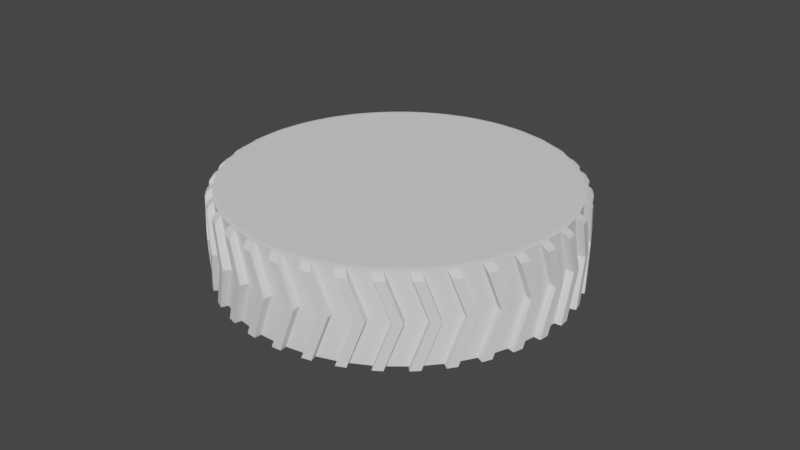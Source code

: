 # Source: Wheel_front_left_Link.blend  (saved by Blender 2.80.75; exported with 4.5.12 LTS)
import bpy
from mathutils import Matrix  # noqa: F401  (used for matrix-valued properties, if any)

bpy.ops.wm.read_factory_settings(use_empty=True)
scene = bpy.context.scene
scene.name = 'Scene'

# ---- collections
col_collection = bpy.data.collections.new('Collection'); scene.collection.children.link(col_collection)

# ---- world
world_world = bpy.data.worlds.new('World'); scene.world = world_world
world_world.use_nodes = True; world_world.node_tree.nodes.clear()
_N = world_world.node_tree.nodes; _L = world_world.node_tree.links
n0 = _N.new('ShaderNodeOutputWorld'); n0.name = 'World Output'; n0.location = (300, 300)
n1 = _N.new('ShaderNodeBackground'); n1.name = 'Background'; n1.location = (10, 300)
n1.inputs[0].default_value = (0.05088, 0.05088, 0.05088, 1.0)
_L.new(n1.outputs[0], n0.inputs[0])
n0.is_active_output = True
world_world.color = (0.05088, 0.05088, 0.05088)
world_world.use_sun_shadow = False
world_world.sun_shadow_jitter_overblur = 0.0

# ---- meshes
me_wheel_front_left_link = bpy.data.meshes.new('Wheel front left Link')
me_wheel_front_left_link.from_pydata([(-0.0648, -0.04847, 0.001273), (-0.06164, -0.04717, 0.001629), (-0.06633, -0.04479, -0.000187), (-0.07057, -0.03131, -0.005212), (-0.07077, -0.03276, -0.004826), (-0.06454, -0.04837, -0.002978), (-0.06328, -0.05216, -0.000187), (-0.05386, -0.06549, -0.005633), (-0.05794, -0.06382, -0.004826), (-0.07042, -0.03245, -0.009116), (-0.06161, -0.04716, -0.002648), (-0.07051, -0.0325, -0.008101), (-0.07066, -0.03257, -0.006539), (-0.0562, -0.06656, -0.01022), (-0.05793, -0.06382, -0.004923), (-0.05648, -0.06668, 0.007616), (-0.05762, -0.0637, 0.008774), (-0.05675, -0.06679, 0.00337), (-0.05762, -0.0637, 0.008681), (-0.06392, -0.04811, 0.01063), (-0.05359, -0.06548, 0.007396), (-0.05387, -0.0656, 0.00315), (-0.06099, -0.0469, 0.01041), (-0.054, -0.06554, 0.003193), (-0.05793, -0.06383, -0.004829), (-0.05794, -0.06383, -0.00483), (-0.05661, -0.06673, -0.005984), (-0.07079, -0.03261, 0.004476), (-0.07067, -0.03149, 0.004078), (-0.07062, -0.03256, 0.00706), (-0.05373, -0.06554, -0.005659), (-0.07037, -0.03083, -0.005308), (-0.0705, -0.03109, -0.005261), (-0.06526, -0.04435, 0.01343), (-0.07045, -0.03263, 0.008778), (-0.07014, -0.03074, 0.00811), (-0.07032, -0.03121, 0.008268), (-0.07026, -0.03099, 0.008195), (-0.05372, -0.06543, 0.007439), (-0.06221, -0.05172, 0.01343), (-0.05762, -0.06369, 0.008778), (-0.05761, -0.0637, 0.008774), (-0.07023, -0.03128, -0.009422), (-0.07018, -0.03073, -0.007999), (-0.06215, -0.05169, -0.0138), (-0.06085, -0.04684, -0.01142), (-0.0639, -0.0481, -0.01236), (-0.0652, -0.04433, -0.0138), (-0.05332, -0.06537, -0.009893), (-0.05346, -0.06532, -0.009867), (-0.07063, -0.03133, 0.004024), (-0.07043, -0.03087, 0.003869), (-0.06349, -0.04793, 0.01487), (-0.06033, -0.04663, 0.01462), (-0.06865, -0.03052, -0.01853), (-0.0689, -0.03199, -0.01828), (-0.06296, -0.04772, -0.0165), (-0.05191, -0.06468, -0.01853), (-0.05607, -0.06305, -0.01828), (-0.07006, -0.03001, 0.003584), (-0.06966, -0.02971, 0.007774), (-0.06996, -0.03068, -0.009536), (-0.06984, -0.02979, -0.005494), (-0.0691, -0.02905, -0.007828), (-0.06955, -0.02977, -0.00971), (-0.06787, -0.0314, -0.02243), (-0.06014, -0.04655, -0.01562), (-0.06852, -0.03169, -0.01994), (-0.05347, -0.06544, -0.0235), (-0.05604, -0.06305, -0.01838), (-0.06938, -0.0292, 0.003341), (-0.06949, -0.02947, 0.007699), (-0.05416, -0.06572, 0.02099), (-0.05512, -0.06266, 0.02211), (-0.05512, -0.06611, 0.01686), (-0.05514, -0.06267, 0.02202), (-0.06112, -0.04696, 0.02392), (-0.05136, -0.06456, 0.02023), (-0.05231, -0.06495, 0.0161), (-0.05827, -0.04578, 0.02315), (-0.05243, -0.0649, 0.01616), (-0.06966, -0.02954, -0.005524), (-0.06898, -0.03186, 0.01793), (-0.06894, -0.0308, 0.01746), (-0.06875, -0.03177, 0.01892), (-0.05606, -0.06306, -0.01829), (-0.05607, -0.06306, -0.01829), (-0.05456, -0.06588, -0.0194), (-0.06839, -0.03164, 0.02044), (-0.06844, -0.03001, 0.01868), (-0.06776, -0.02975, 0.02128), (-0.06928, -0.02914, -0.005554), (-0.06886, -0.02899, -0.009782), (-0.05177, -0.06473, -0.01854), (-0.06911, -0.02907, 0.007581), (-0.06891, -0.03064, 0.01739), (-0.06762, -0.03014, -0.02263), (-0.06844, -0.03003, -0.01856), (-0.06858, -0.0303, -0.01856), (-0.06873, -0.03016, 0.01716), (-0.06202, -0.04301, 0.02664), (-0.06795, -0.0316, 0.02212), (-0.06791, -0.03021, 0.0215), (-0.06787, -0.03, 0.0214), (-0.06913, -0.02891, 0.003252), (-0.05148, -0.0645, 0.02029), (-0.069, -0.02885, -0.005575), (-0.06745, -0.02793, -0.007624), (-0.06843, -0.02935, 0.01677), (-0.06919, -0.02893, 0.0009231), (-0.06915, -0.02892, 0.002401), (-0.06782, -0.02808, 0.0009035), (-0.05398, -0.06554, 0.002402), (-0.06885, -0.02879, 0.007498), (-0.0686, -0.02869, -0.009809), (-0.06846, -0.02863, -0.01065), (-0.05897, -0.05038, 0.02664), (-0.05512, -0.06265, 0.02212), (-0.05512, -0.06266, 0.02211), (-0.0474, -0.06292, 0.004789), (-0.0679, -0.02898, -0.0186), (-0.06736, -0.02961, -0.02265), (-0.06735, -0.02876, 0.02081), (-0.0674, -0.02834, 0.01828), (-0.05255, -0.06494, 0.01537), (-0.06862, -0.0287, 0.009623), (-0.06726, -0.02785, 0.009418), (-0.06779, -0.02854, 0.01636), (-0.05069, -0.06429, -0.02263), (-0.05083, -0.06423, -0.02263), (-0.06769, -0.02831, 0.01538), (-0.06579, -0.02725, 0.01781), (-0.05332, -0.06526, -0.01064), (-0.05695, -0.04523, 0.02718), (-0.04721, -0.06285, -0.007062), (-0.06752, -0.02824, -0.0164), (-0.06706, -0.02805, -0.01848), (-0.06733, -0.02834, -0.01852), (-0.06771, -0.02874, -0.01858), (-0.05885, -0.05033, -0.02699), (-0.05798, -0.04566, -0.02411), (-0.06083, -0.04683, -0.02562), (-0.0619, -0.04296, -0.02699), (-0.0669, -0.02864, -0.0227), (-0.06002, -0.0465, 0.02801), (-0.06486, -0.02992, -0.03124), (-0.0649, -0.03034, -0.03119), (-0.05924, -0.04618, -0.02951), (-0.04791, -0.06303, -0.03087), (-0.05207, -0.06139, -0.03119), (-0.06624, -0.0279, -0.02261), (-0.06756, -0.02826, 0.01621), (2.206e-05, -5.376e-05, -1.228e-06), (-0.06598, -0.02761, -0.02257), (-0.06573, -0.0275, -0.02338), (-0.06719, -0.02852, 0.02069), (-0.06618, -0.02741, -0.01605), (-0.04567, -0.06221, 0.01649), (-0.0421, -0.06074, 0.0277), (-0.06684, -0.02813, 0.02048), (-0.06401, -0.02651, -0.02426), (-0.0666, -0.02786, 0.02034), (-0.06322, -0.02948, -0.03506), (-0.0566, -0.04509, -0.02812), (-0.06363, -0.02965, -0.03415), (-0.06426, -0.02993, -0.03273), (-0.04866, -0.06345, -0.03606), (-0.05203, -0.06139, -0.03127), (-0.04905, -0.0635, 0.02788), (-0.06472, -0.02708, 0.02652), (-0.06344, -0.02627, 0.02595), (-0.0487, -0.06346, 0.02855), (-0.04974, -0.06389, 0.03372), (-0.05052, -0.06076, 0.03478), (-0.05134, -0.06455, 0.02983), (-0.05056, -0.06078, 0.03469), (-0.05624, -0.04494, 0.03648), (-0.0471, -0.0628, 0.03244), (-0.05356, -0.04383, 0.03518), (-0.04881, -0.0634, 0.02863), (-0.06504, -0.03023, 0.03084), (-0.06508, -0.02922, 0.03031), (-0.06405, -0.02984, 0.03321), (-0.05206, -0.0614, -0.03119), (-0.05207, -0.0614, -0.03119), (-0.05038, -0.06416, -0.03223), (-0.05057, -0.06413, -0.02337), (-0.04778, -0.06308, -0.03086), (-0.04121, -0.06037, -0.02977), (-0.04513, -0.06199, -0.0187), (-0.06448, -0.02846, -0.03128), (-0.06506, -0.02907, 0.03023), (-0.06331, -0.02791, 0.03381), (-0.0653, -0.02733, -0.02478), (-0.06492, -0.02859, 0.02993), (-0.06307, -0.0264, -0.03082), (-0.06334, -0.02667, -0.03093), (-0.0634, -0.02673, -0.03096), (-0.06359, -0.02694, -0.03103), (-0.06436, -0.02817, -0.03126), (-0.06443, -0.02835, -0.03127), (-0.0647, -0.02782, 0.02946), (-0.06298, -0.02695, 0.0332), (-0.06335, -0.0297, 0.03478), (-0.06342, -0.02835, 0.03407), (-0.06339, -0.02816, 0.03396), (-0.06413, -0.02703, 0.02888), (-0.06284, -0.02673, 0.03305), (-0.06339, -0.02792, -0.03371), (-0.04721, -0.06274, 0.03252), (-0.06245, -0.0263, -0.03299), (-0.06421, -0.02688, 0.02789), (-0.06291, -0.02808, -0.03514), (-0.05052, -0.06075, 0.03478), (-0.05052, -0.06076, 0.03478), (-0.0567, -0.04082, 0.03904), (-0.05366, -0.04819, 0.03904), (-0.06393, -0.02676, 0.02868), (-0.06254, -0.02636, 0.03277), (-0.06136, -0.02569, -0.03465), (-0.06096, -0.02553, -0.03538), (-0.04619, -0.06232, -0.0347), (-0.0627, -0.02768, -0.03509), (-0.06216, -0.0266, -0.03496), (-0.06161, -0.02598, -0.03475), (-0.0516, -0.04302, 0.0389), (-0.06232, -0.02609, 0.03257), (-0.06097, -0.02526, -0.03213), (-0.04606, -0.06237, -0.03469), (-0.06022, -0.02494, 0.03375), (-0.05349, -0.04811, -0.03936), (-0.05311, -0.04365, -0.03608), (-0.05568, -0.04471, -0.0381), (-0.05653, -0.04075, -0.03936), (-0.0545, -0.04422, 0.0403), (-0.001699, -0.007846, 0.002036), (-0.05845, -0.03129, 0.01649), (-0.06017, -0.032, 0.004789), (-0.002075, -0.008001, -0.0005204), (-0.05999, -0.03193, -0.007062), (-0.0586, -0.02636, -0.0431), (-0.05889, -0.02786, -0.04314), (-0.05349, -0.0438, -0.04164), (-0.042, -0.06059, -0.04227), (-0.04606, -0.05891, -0.04314), (-0.0579, -0.03107, -0.0187), (-0.0436, -0.06125, 0.03954), (-0.06143, -0.02573, 0.03448), (-0.04314, -0.06117, 0.04014), (-0.05874, -0.02461, 0.03954), (-0.0562, -0.02328, 0.04109), (-0.04582, -0.06216, -0.03538), (-0.04187, -0.06064, -0.04224), (-0.05661, -0.02675, -0.04663), (-0.05111, -0.04282, -0.03977), (-0.057, -0.02689, -0.04606), (-0.0419, -0.06065, -0.04753), (-0.04601, -0.0589, -0.04322), (-0.05826, -0.02441, -0.04044), (-0.05711, -0.02366, -0.03958), (-0.05488, -0.02982, 0.0277), (-0.04334, -0.06125, 0.04542), (-0.04396, -0.05805, 0.04639), (-0.04554, -0.06216, 0.0419), (-0.04401, -0.05807, 0.04631), (-0.04941, -0.04212, 0.04793), (-0.04094, -0.06026, 0.04367), (-0.04698, -0.04111, 0.04615), (-0.04324, -0.0611, 0.04023), (-0.05717, -0.02396, -0.04222), (-0.0574, -0.02424, -0.04239), (-0.05775, -0.02464, -0.04263), (-0.0579, -0.02486, -0.04272), (-0.05841, -0.02589, -0.043), (-0.05853, -0.02615, -0.04307), (-0.05398, -0.02945, -0.02977), (-0.05908, -0.02777, 0.04282), (-0.05921, -0.02681, 0.04224), (-0.05855, -0.02756, 0.04366), (-0.04605, -0.05892, -0.04314), (-0.04606, -0.05892, -0.04314), (-0.04421, -0.06161, -0.04408), (-0.05921, -0.02667, 0.04215), (-0.05837, -0.02585, 0.04311), (-0.05912, -0.0262, 0.04179), (-0.05899, -0.02547, 0.04125), (-0.05773, -0.02723, 0.04496), (-0.05691, -0.02527, 0.04531), (-0.05851, -0.02471, 0.04053), (-0.05755, -0.02427, 0.04219), (-0.05611, -0.02495, -0.04645), (-0.05669, -0.02435, 0.04459), (-0.05679, -0.02699, 0.04639), (-0.05698, -0.02569, 0.04561), (-0.05697, -0.0255, 0.04548), (-0.05835, -0.02445, 0.04028), (-0.05486, -0.02301, -0.04567), (-0.05437, -0.02281, -0.04634), (-0.03969, -0.05963, -0.04572), (-0.05509, -0.0233, -0.04582), (-0.05574, -0.02412, -0.04626), (-0.05639, -0.02563, -0.04659), (-0.05634, -0.02546, -0.04658), (-0.04104, -0.06019, 0.04376), (-0.02988, -0.05569, 0.04727), (-0.03678, -0.05854, 0.03806), (-0.04396, -0.05804, 0.04639), (-0.04395, -0.05805, 0.04638), (-0.04948, -0.03783, 0.05025), (-0.04644, -0.0452, 0.05025), (-0.04446, -0.04007, 0.04945), (-0.05658, -0.02414, 0.0444), (-0.05632, -0.02379, 0.04405), (-0.04956, -0.02762, 0.03806), (-0.05248, -0.02175, -0.04649), (-0.03956, -0.05969, -0.04569), (-0.05614, -0.02354, 0.04381), (-0.04835, -0.02712, -0.03993), (-0.00122, -0.007647, -0.002937), (-0.03557, -0.05804, -0.03993), (-0.03636, -0.05826, 0.05), (-0.05242, -0.02201, 0.04891), (-0.05141, -0.0213, 0.04787), (-0.04622, -0.04511, -0.05054), (-0.0464, -0.04087, -0.04695), (-0.0486, -0.04178, -0.04942), (-0.04926, -0.03774, -0.05054), (-0.03581, -0.05814, 0.05051), (-0.04709, -0.04116, 0.05137), (-0.05079, -0.02313, -0.0536), (-0.05106, -0.02462, -0.05378), (-0.04588, -0.04066, -0.05249), (-0.03435, -0.05742, -0.05239), (-0.03823, -0.05567, -0.05378), (-0.03921, -0.05943, -0.04632), (-0.03422, -0.05748, -0.05234), (-0.02839, -0.05507, -0.04888), (-0.05352, -0.02246, -0.0475), (-0.04952, -0.02081, -0.05235), (-0.04973, -0.02106, -0.05256), (-0.05002, -0.02143, -0.05287), (-0.05016, -0.02166, -0.05301), (-0.05061, -0.02267, -0.05344), (-0.05072, -0.02292, -0.05354), (-0.04825, -0.02329, -0.05678), (-0.04384, -0.03981, -0.05021), (-0.04893, -0.02358, -0.05607), (-0.04996, -0.02402, -0.05498), (-0.0334, -0.05714, -0.05755), (-0.03816, -0.05566, -0.05385), (-0.03516, -0.05787, 0.05575), (-0.03563, -0.05461, 0.05659), (-0.03789, -0.059, 0.05269), (-0.03569, -0.05464, 0.05652), (-0.04085, -0.03858, 0.05792), (-0.03308, -0.05701, 0.05357), (-0.03874, -0.03771, 0.05572), (-0.0359, -0.05806, 0.05061), (-0.05152, -0.02163, 0.05002), (-0.04714, -0.01954, -0.05277), (-0.05129, -0.02455, 0.05349), (-0.05152, -0.02365, 0.05289), (-0.04962, -0.02388, 0.05535), (-0.05153, -0.02351, 0.05279), (-0.04877, -0.0219, 0.05543), (-0.05151, -0.02305, 0.05238), (-0.03822, -0.05568, -0.05378), (-0.03822, -0.05568, -0.05379), (-0.03623, -0.05831, -0.05459), (-0.05147, -0.02238, 0.05179), (-0.04867, -0.02104, 0.05463), (-0.04266, -0.02477, 0.04727), (-0.05112, -0.02166, 0.05094), (-0.04859, -0.02084, 0.05441), (-0.051, -0.02141, 0.05065), (-0.0467, -0.01964, -0.05531), (-0.04609, -0.01939, -0.05586), (-0.03152, -0.05626, -0.05535), (-0.04805, -0.02221, -0.05664), (-0.048, -0.02205, -0.05661), (-0.04779, -0.02151, -0.05641), (-0.04748, -0.02073, -0.05611), (-0.04689, -0.01991, -0.05551), (-0.04826, -0.02028, 0.05371), (-0.04592, -0.01904, 0.05401), (-0.0484, -0.02051, 0.054), (-0.04887, -0.02192, -0.05536), (-0.02161, -0.05227, 0.05504), (-0.04117, -0.02415, -0.04888), (-0.04846, -0.02355, 0.05659), (-0.04878, -0.02231, 0.05577), (-0.04879, -0.02212, 0.05563), (-0.04825, -0.02043, -0.05418), (-0.03316, -0.05693, 0.05367), (-0.03563, -0.0546, 0.05659), (-0.03563, -0.05461, 0.05658), (-0.04057, -0.03415, 0.05994), (-0.03753, -0.04152, 0.05994), (-0.03573, -0.03647, 0.05849), (-0.03139, -0.05631, -0.0553), (-0.02755, -0.05462, 0.05893), (-0.04682, -0.01969, 0.05518), (-0.02693, -0.05447, 0.05935), (-0.03727, -0.04141, -0.06018), (-0.03804, -0.03742, -0.05639), (-0.03982, -0.03815, -0.05924), (-0.04031, -0.03404, -0.06018), (-0.04116, -0.01707, -0.05834), (-0.04195, -0.01768, -0.0596), (-0.04269, -0.01798, 0.05894), (-0.03982, -0.01651, 0.05941), (-0.03095, -0.05602, -0.05585), (-0.03801, -0.03741, 0.06087), (-0.02507, -0.0537, -0.06085), (-0.0414, -0.01926, -0.06247), (-0.04163, -0.02073, -0.06279), (-0.04036, -0.02006, -0.06376), (-0.03664, -0.03684, -0.06175), (-0.02518, -0.05364, -0.06091), (-0.0288, -0.05178, -0.06279), (-0.02872, -0.05176, -0.06285), (-0.04037, -0.01702, -0.06088), (-0.04053, -0.01726, -0.06114), (-0.04077, -0.01761, -0.06151), (-0.04089, -0.01783, -0.06169), (-0.04125, -0.0188, -0.06225), (-0.04135, -0.01905, -0.06239), (-0.0001928, -0.007223, 0.004046), (-0.03438, -0.02135, 0.05504), (-0.03839, -0.01922, -0.06521), (-0.035, -0.03616, -0.05912), (-0.02343, -0.05302, -0.06583), (-0.02544, -0.05385, 0.06438), (-0.02579, -0.05055, 0.06507), (-0.02863, -0.05517, 0.06188), (-0.02586, -0.05058, 0.06501), (-0.03082, -0.03444, 0.06616), (-0.02375, -0.05315, 0.06185), (-0.0291, -0.03372, 0.06359), (-0.027, -0.05439, 0.05945), (-0.03266, -0.02064, -0.05635), (-0.01988, -0.05156, -0.05635), (-0.02181, -0.05235, -0.06323), (-0.04191, -0.02067, 0.06253), (-0.04224, -0.01978, 0.0619), (-0.04139, -0.02044, 0.06295), (-0.04227, -0.01965, 0.06179), (-0.04119, -0.01875, 0.06234), (-0.04231, -0.01925, 0.06138), (-0.04237, -0.01859, 0.06072), (-0.02879, -0.05179, -0.06279), (-0.02879, -0.05179, -0.06279), (-0.02669, -0.05437, -0.06344), (-0.04209, -0.01773, 0.05949), (-0.04216, -0.01796, 0.05981), (-0.04073, -0.01732, 0.061), (-0.03711, -0.01568, -0.06327), (-0.03644, -0.0154, -0.06371), (-0.02193, -0.05229, -0.0633), (-0.03727, -0.01594, -0.06352), (-0.03774, -0.01669, -0.06425), (-0.03821, -0.01814, -0.06496), (-0.03817, -0.01798, -0.06491), (-0.038, -0.01747, -0.06465), (-0.04115, -0.02036, 0.06313), (-0.03024, -0.02989, 0.06781), (-0.03863, -0.01948, 0.06507), (-0.03908, -0.0183, 0.06423), (-0.03911, -0.01812, 0.06408), (-0.01222, -0.04839, 0.06114), (-0.03912, -0.01792, 0.06386), (-0.03915, -0.01711, 0.06301), (-0.03912, -0.01694, 0.06279), (-0.03462, -0.01437, -0.06311), (-0.03899, -0.01663, 0.06231), (-0.02381, -0.05307, 0.06195), (-0.0272, -0.03725, 0.06781), (-0.0258, -0.05054, 0.06507), (-0.02579, -0.05055, 0.06506), (-0.0389, -0.01642, 0.06198), (-0.03317, -0.01377, 0.06402), (-0.02569, -0.03232, 0.06575), (-0.01744, -0.05044, 0.06608), (-0.01676, -0.05027, 0.06638), (-0.03379, -0.01431, 0.06541), (-0.0269, -0.03713, -0.06799), (-0.0283, -0.03339, -0.06412), (-0.02959, -0.03393, -0.06726), (-0.02995, -0.02976, -0.06799), (-0.02129, -0.05203, -0.06368), (-0.01469, -0.04941, -0.06751), (-0.02499, -0.01747, 0.06114), (-0.03527, -0.01492, -0.06449), (-0.01479, -0.04935, -0.06759), (-0.02755, -0.03308, 0.06853), (-0.03073, -0.01485, -0.06944), (-0.0309, -0.01629, -0.06989), (-0.02606, -0.03247, -0.06914), (-0.01807, -0.04735, -0.06989), (-0.02998, -0.01273, -0.06756), (-0.0301, -0.01296, -0.06786), (-0.03028, -0.01327, -0.06829), (-0.03036, -0.01348, -0.0685), (-0.03063, -0.01441, -0.06917), (-0.03069, -0.01465, -0.06934), (0.0006384, -0.00688, -0.004568), (-0.02308, -0.01668, -0.0621), (-0.01031, -0.0476, -0.0621), (-0.0111, -0.04793, -0.06924), (-0.02761, -0.01147, -0.06704), (-0.03259, -0.01381, 0.06611), (-0.02732, -0.01465, -0.07165), (-0.02486, -0.03197, -0.06624), (-0.02818, -0.01501, -0.07124), (-0.0295, -0.01557, -0.0706), (-0.01227, -0.04841, -0.0721), (-0.01799, -0.04732, -0.06993), (-0.01449, -0.04933, 0.07106), (-0.01475, -0.04598, 0.07157), (-0.01803, -0.05079, 0.0692), (-0.01482, -0.04602, 0.07153), (-0.01962, -0.02981, 0.07238), (-0.01323, -0.04881, 0.06825), (-0.01833, -0.02928, 0.06953), (-0.01681, -0.05018, 0.06649), (-0.0319, -0.01353, 0.06652), (-0.02836, -0.01206, 0.06837), (-0.02608, -0.01084, 0.06775), (-0.02639, -0.01125, -0.0693), (-0.02565, -0.01094, -0.06959), (-0.0112, -0.04786, -0.06932), (-0.02651, -0.01149, -0.06959), (-0.02684, -0.01218, -0.07042), (-0.02719, -0.01357, -0.0713), (-0.02716, -0.01341, -0.07123), (-0.02704, -0.01294, -0.07092), (-0.03122, -0.01626, 0.06968), (-0.03174, -0.0152, 0.06886), (-0.0318, -0.01491, 0.06852), (-0.02906, -0.01539, 0.07082), (-0.02829, -0.01342, 0.07038), (-0.03199, -0.01414, 0.0676), (-0.02833, -0.01329, 0.07023), (-0.03193, -0.01372, 0.06686), (-0.02842, -0.01228, 0.0688), (-0.02844, -0.01242, 0.06905), (-0.01806, -0.04735, -0.06989), (-0.01806, -0.04736, -0.0699), (-0.01587, -0.0499, -0.07037), (-0.02841, -0.01224, 0.06872), (-0.001985, -0.04416, 0.06538), (-0.02839, -0.01346, -0.07034), (-0.0282, -0.01215, -0.06883), (-0.02758, -0.01492, 0.07157), (-0.02777, -0.0146, 0.07137), (-0.02827, -0.0135, 0.07046), (-0.01327, -0.04872, 0.06835), (-0.01463, -0.02775, 0.07102), (-0.01475, -0.04597, 0.07157), (-0.01474, -0.04598, 0.07156), (-0.01881, -0.02516, 0.07361), (-0.01576, -0.03253, 0.07361), (-0.006337, -0.04585, 0.07122), (-0.005623, -0.04567, 0.0714), (-0.02655, -0.01131, 0.06923), (-0.02023, -0.008423, -0.07006), (-0.02058, -0.008846, -0.07158), (-0.01476, -0.01324, 0.06538), (-0.02148, -0.009219, 0.07123), (-0.01863, -0.007761, 0.07057), (-0.01051, -0.04758, -0.06958), (-0.003399, -0.04475, -0.07212), (-0.01544, -0.0324, -0.07374), (-0.01746, -0.02892, -0.0699), (-0.01823, -0.02923, -0.07323), (-0.01849, -0.02503, -0.07374), (-0.003492, -0.04468, -0.07221), (-0.01273, -0.0124, -0.06597), (4.984e-05, -0.04332, -0.06597), (0.0004179, -0.04317, -0.07315), (-0.01868, -0.008063, -0.07219), (-0.01875, -0.008265, -0.07252), (-0.01885, -0.008552, -0.07299), (-0.0189, -0.008742, -0.07323), (-0.01905, -0.009627, -0.07399), (-0.01911, -0.01005, -0.07431), (-0.01909, -0.00985, -0.07419), (-0.01602, -0.02832, 0.0741), (-0.0192, -0.01146, -0.07487), (-0.01445, -0.02767, -0.07442), (-0.006367, -0.04251, -0.07487), (-0.01539, -0.009715, -0.07592), (-0.01374, -0.02738, -0.07134), (-0.0177, -0.01069, -0.07529), (-0.0002839, -0.04346, -0.07619), (-0.006275, -0.04248, -0.0749), (-0.002636, -0.04443, 0.07558), (-0.002822, -0.04106, 0.0759), (-0.006418, -0.04599, 0.07441), (-0.002905, -0.04109, 0.07587), (-0.007587, -0.02484, 0.07641), (-0.00184, -0.0441, 0.07257), (-0.006779, -0.0245, 0.07335), (-0.005654, -0.04557, 0.0715), (-0.02074, -0.008914, 0.07152), (-0.01486, -0.006487, -0.07323), (-0.01409, -0.006168, -0.0734), (0.0003244, -0.0431, -0.07324), (-0.01493, -0.006708, -0.07355), (-0.01512, -0.007325, -0.07445), (-0.01532, -0.008644, -0.07547), (-0.0153, -0.008496, -0.07539), (-0.01524, -0.008063, -0.07504), (-0.02031, -0.01017, 0.07356), (-0.02062, -0.009521, 0.07276), (-0.02071, -0.009088, 0.07188), (-0.01896, -0.009563, 0.07404), (-0.01898, -0.008338, 0.07246), (-0.02014, -0.01053, 0.07401), (0.00877, -0.03972, 0.06763), (-0.01954, -0.01143, 0.07471), (-0.01863, -0.01107, 0.07499), (-0.006358, -0.04252, -0.07487), (-0.006359, -0.04252, -0.07487), (-0.004101, -0.04504, -0.07515), (-0.01258, -0.005261, -0.07213), (-0.01723, -0.0105, 0.07542), (-0.01654, -0.008589, 0.07472), (-0.01686, -0.007897, 0.07382), (-0.0169, -0.007746, 0.07355), (-0.01693, -0.007514, 0.07305), (-0.01695, -0.00735, 0.07269), (-0.01093, -0.00458, 0.07244), (-0.01565, -0.009992, 0.0759), (-0.01637, -0.008916, 0.0751), (-0.01646, -0.008763, 0.07495), (-0.001871, -0.04401, 0.07267), (0.002041, -0.0063, 0.004972), (-0.004005, -0.008798, 0.06763), (-0.002891, -0.0229, 0.07412), (0.005421, -0.04099, 0.0742), (0.006154, -0.0408, 0.07424), (-0.006615, -0.02012, 0.07718), (-0.002821, -0.04106, 0.07589), (-0.003571, -0.02749, 0.07718), (-0.002823, -0.04105, 0.0759), (-0.01107, -0.00492, 0.07401), (0.003001, -0.005904, -0.004974), (-0.001906, -0.007931, -0.06783), (0.01087, -0.03885, -0.06783), (0.001047, -0.0428, -0.07336), (0.008459, -0.03985, -0.07454), (-0.01276, -0.005616, -0.0737), (-0.005859, -0.02412, -0.07356), (0.008381, -0.03977, -0.07463), (-0.003233, -0.02735, -0.07725), (-0.006082, -0.02422, -0.07698), (-0.006277, -0.01998, -0.07725), (-0.006809, -0.003159, -0.07463), (-0.006825, -0.003338, -0.07498), (-0.006847, -0.003592, -0.07547), (-0.006857, -0.003766, -0.07573), (-0.006877, -0.004598, -0.07656), (-0.006883, -0.004996, -0.07691), (-0.006882, -0.004807, -0.07678), (-0.003763, -0.02326, 0.07742), (-0.004757, -0.002028, -0.07322), (-0.00687, -0.006364, -0.07758), (-0.002168, -0.0226, -0.07744), (0.00596, -0.03742, -0.07758), (-0.009721, -0.004362, 0.07423), (-0.008943, -0.00404, 0.07435), (-0.005029, -0.002423, 0.07479), (-0.003088, -0.001339, 0.07333), (0.005213, -0.01955, 0.07495), (0.00614, -0.0407, 0.07435), (-0.002953, -0.004577, -0.07788), (-0.001961, -0.02251, -0.07428), (-0.00389, -0.004974, -0.07781), (-0.005333, -0.005584, -0.0777), (0.01218, -0.03831, -0.07796), (0.006054, -0.03739, -0.07758), (-0.002885, -0.001537, -0.07493), (-0.002099, -0.001213, -0.07493), (0.01231, -0.03815, -0.07493), (-0.002962, -0.003515, -0.07734), (-0.002962, -0.003374, -0.07725), (-0.002954, -0.002987, -0.07688), (-0.002939, -0.002275, -0.07621), (-0.002899, -0.001735, -0.07527), (0.009766, -0.03931, 0.0778), (0.009616, -0.03592, 0.07792), (0.005854, -0.04092, 0.07736), (0.00953, -0.03595, 0.07791), (0.004908, -0.01967, 0.07811), (0.01007, -0.03918, 0.07468), (0.01972, -0.03519, 0.06783), (0.03054, -0.03072, 0.06597), (-0.00885, -0.004192, 0.07471), (-0.004949, -0.002563, 0.07515), (-0.008607, -0.004594, 0.07565), (-0.004835, -0.002761, 0.07566), (-0.008185, -0.005159, 0.07638), (-0.004748, -0.002894, 0.07592), (-0.00791, -0.005527, 0.07685), (-0.004285, -0.003527, 0.07681), (-0.007239, -0.006348, 0.07747), (-0.00485, -0.005384, 0.07774), (0.005968, -0.03743, -0.07757), (0.005968, -0.03743, -0.07758), (0.008256, -0.03993, -0.07766), (-0.004404, -0.003548, -0.07682), (-0.004732, -0.002452, -0.07518), (0.01238, -0.03823, -0.07483), (0.006948, -0.004273, 0.06783), (-0.003215, -0.004853, 0.07792), (-0.004057, -0.003828, 0.07718), (-0.004168, -0.003686, 0.07703), (0.01005, -0.03908, 0.07479), (0.01748, -0.03601, 0.07492), (0.01821, -0.03582, 0.07483), (0.009166, -0.01792, 0.07498), (0.009616, -0.03592, 0.07791), (0.009009, -0.02229, 0.0784), (0.009615, -0.03591, 0.07792), (-0.003055, -0.001608, 0.07492), (0.005965, -0.01493, 0.0784), (0.003132, 0.001231, -0.07333), (0.003299, 0.001017, -0.07492), (0.01702, -0.05421, -0.0005204), (0.01739, -0.05406, 0.002036), (0.01787, -0.05386, -0.002937), (0.02161, -0.05231, -1.228e-06), (0.009047, -0.003406, -0.06763), (0.02182, -0.03433, -0.06763), (0.0189, -0.05343, 0.004046), (0.01973, -0.05309, -0.004568), (0.002342, 0.0006221, 0.07493), (0.004801, 0.001921, 0.07322), (0.01304, -0.03785, -0.07492), (0.02053, -0.03486, -0.07469), (0.02113, -0.05251, 0.004972), (0.006152, -0.01916, -0.07498), (0.02046, -0.03478, -0.07479), (0.02209, -0.05211, -0.004974), (0.005273, 0.001833, -0.07479), (0.006482, -0.01902, -0.0784), (0.009353, -0.02215, -0.07841), (0.006309, -0.01478, -0.07841), (0.005315, 0.001677, -0.07515), (0.005374, 0.001457, -0.07567), (0.005406, 0.001301, -0.07593), (0.005524, 0.0005261, -0.07681), (0.005576, 0.0001514, -0.07718), (0.005554, 0.0003309, -0.07703), (0.004403, -0.005324, 0.004565), (0.0235, -0.05154, 0.004565), (0.008836, -0.01805, 0.07839), (0.01098, 0.004473, -0.07244), (0.03322, 0.01366, -0.06402), (0.02612, 0.01073, -0.06776), (0.01868, 0.007654, -0.07058), (0.05145, 0.02119, -0.04787), (0.04597, 0.01893, -0.05401), (0.03986, 0.01641, -0.05942), (0.06348, 0.02617, -0.02596), (0.06027, 0.02484, -0.03375), (0.05624, 0.02317, -0.04109), (0.06786, 0.02797, -0.0009058), (0.0673, 0.02774, -0.009421), (0.06584, 0.02714, -0.01781), (0.06405, 0.0264, 0.02425), (0.06622, 0.0273, 0.01605), (0.0675, 0.02782, 0.007621), (0.05253, 0.02164, 0.04649), (0.05716, 0.02355, 0.03958), (0.06102, 0.02515, 0.03213), (0.03466, 0.01426, 0.06311), (0.0412, 0.01696, 0.05833), (0.04718, 0.01943, 0.05277), (0.01263, 0.005153, 0.07213), (0.02028, 0.008316, 0.07006), (0.02766, 0.01136, 0.06704), (0.02433, -0.05119, -0.004048), (0.02583, -0.05057, -0.002038), (0.02621, -0.05041, 0.000518), (0.02535, -0.05077, 0.002935), (0.005703, -0.001169, -0.07792), (0.01041, -0.0174, -0.07811), (0.01853, -0.03222, -0.07792), (0.0198, 0.001038, -0.06538), (0.005234, -0.004981, -0.004048), (0.0377, 0.008433, 0.05635), (0.02812, 0.004476, 0.0621), (0.01777, 0.0001972, 0.06597), (0.04621, 0.01195, 0.04888), (0.006261, -0.004556, 0.002935), (0.01728, -0.01456, 0.07427), (0.003128, 0.0009469, 0.07493), (0.01821, -0.03571, 0.07493), (0.009186, 0.00345, -0.07436), (0.009965, 0.003771, -0.07423), (0.01011, -0.01753, -0.07495), (0.02438, -0.03316, -0.07435), (0.009608, 0.0006125, -0.07747), (0.009504, 0.001668, -0.07685), (0.009439, 0.002122, -0.07638), (0.009339, 0.002821, -0.07565), (0.009228, 0.003277, -0.07471), (0.02474, -0.03312, -0.07736), (0.03003, 0.005265, -0.06114), (0.0477, 0.01256, -0.04727), (0.006741, -0.004358, -0.002038), (0.03943, 0.009146, -0.05504), (0.007235, -0.0003914, -0.07774), (0.01863, -0.0322, -0.07791), (0.0524, -0.02169, 0.06323), (0.04528, -0.02463, 0.06751), (0.07015, -0.01436, 0.04569), (0.06481, -0.01656, 0.05234), (0.04169, -0.02612, 0.06924), (0.03399, -0.0293, 0.07212), (0.05566, -0.02035, 0.06085), (0.06198, -0.01773, 0.0553), (0.02213, -0.0342, 0.07453), (0.01841, -0.03574, 0.07795), (0.03017, -0.03088, 0.07315), (0.0409, -0.02645, 0.0621), (0.003278, 0.0008173, 0.07527), (0.005082, 0.001603, 0.07518), (0.003687, 0.0004631, 0.07621), (0.02234, -0.03411, 0.07766), (0.02219, -0.03072, 0.07757), (0.0221, -0.03076, 0.07758), (0.01749, -0.01448, 0.07744), (0.0042, -3.134e-05, 0.07688), (0.005624, 0.0005948, 0.07682), (0.004479, -0.0003002, 0.07725), (0.004579, -0.0003995, 0.07734), (0.05339, 0.01492, 0.03993), (0.007117, -0.004203, 0.000518), (0.06295, 0.01886, 0.0187), (0.05903, 0.01724, 0.02977), (0.005322, -0.001158, 0.07788), (0.006266, -0.0007776, 0.0778), (0.0546, 0.01541, -0.03807), (0.06349, 0.01909, -0.0165), (0.05992, 0.01761, -0.0277), (0.01854, -0.03223, -0.07792), (0.01854, -0.03223, -0.07792), (0.02083, -0.03474, -0.0778), (0.06521, 0.0198, -0.004791), (0.06503, 0.01972, 0.00706), (0.00719, 0.002452, 0.07497), (0.007052, 0.002568, 0.07462), (0.007515, 0.002172, 0.07572), (0.007386, 0.002288, 0.07547), (0.008117, 0.001597, 0.07656), (0.007719, -0.0001916, 0.07769), (0.02444, -0.03325, -0.07425), (0.01855, -0.009726, 0.07724), (0.009358, 0.0003414, 0.07757), (0.008402, 0.001319, 0.07691), (0.008268, 0.001452, 0.07677), (0.03258, -0.02988, -0.06538), (0.03621, -0.02838, -0.0714), (0.03243, -0.02994, -0.07257), (0.02213, -0.03409, 0.07463), (0.02947, -0.03106, 0.07336), (0.02118, -0.01295, 0.07356), (0.02219, -0.03072, 0.07757), (0.0216, -0.01709, 0.07724), (0.02219, -0.03071, 0.07757), (0.013, 0.005025, 0.07369), (0.02509, -0.03287, -0.0742), (0.01821, -0.01418, -0.07413), (0.03239, -0.02985, -0.07268), (0.01132, 0.00433, -0.07402), (0.0172, 0.00676, -0.07269), (0.01908, -0.01382, -0.07743), (0.02193, -0.01695, -0.07718), (0.01889, -0.009586, -0.07718), (0.0173, 0.006628, -0.07305), (0.01744, 0.006442, -0.07356), (0.01751, 0.006303, -0.07382), (0.01778, 0.005588, -0.07472), (0.01789, 0.005239, -0.0751), (0.01784, 0.005408, -0.07495), (0.0214, -0.01286, 0.07698), (0.01434, 0.005578, 0.0734), (0.01511, 0.005896, 0.07322), (0.01892, 0.007473, 0.07219), (0.01814, 0.00397, -0.0759), (0.0229, -0.01224, -0.07641), (0.03097, -0.02708, -0.0759), (0.03019, -0.03076, 0.07324), (0.02905, -0.009699, 0.07134), (0.02098, 0.008323, -0.07152), (0.02172, 0.008628, -0.07123), (0.0221, -0.01257, -0.07336), (0.03617, -0.02829, -0.07151), (0.02191, 0.005697, -0.07471), (0.02169, 0.006757, -0.07401), (0.02156, 0.007133, -0.07356), (0.02133, 0.007811, -0.07276), (0.02108, 0.008176, -0.07188), (0.03701, -0.02805, -0.07441), (0.03088, -0.03059, 0.07619), (0.01531, 0.005788, 0.07355), (0.01912, 0.00738, 0.07252), (0.01588, 0.005486, 0.07445), (0.01939, 0.007248, 0.07299), (0.02101, 0.005314, -0.07499), (0.01962, 0.004726, -0.07543), (0.03106, -0.02706, -0.07587), (0.01649, 0.005044, 0.07504), (0.01956, 0.007148, 0.07322), (0.03469, -0.02901, 0.07515), (0.03452, -0.02563, 0.07487), (0.03443, -0.02567, 0.07489), (0.02977, -0.009405, 0.07442), (0.01684, 0.004784, 0.07539), (0.02029, 0.006627, 0.07399), (0.01695, 0.00469, 0.07547), (0.01776, 0.00398, 0.07592), (0.02009, 0.004919, 0.07529), (0.03098, -0.02709, -0.0759), (0.03098, -0.02709, -0.0759), (0.03323, -0.02961, -0.07558), (0.01933, 0.007489, -0.07246), (0.02018, 0.00661, -0.07405), (0.04281, -0.02566, -0.06114), (0.02679, 0.01072, -0.06923), (0.03401, -0.02918, 0.0722), (0.04103, -0.02628, 0.06958), (0.03278, -0.008161, 0.0699), (0.03451, -0.02563, 0.07487), (0.0338, -0.01205, 0.07374), (0.03451, -0.02562, 0.07487), (0.02082, 0.008256, 0.07158), (0.03076, -0.004682, 0.07374), (0.02168, 0.005434, 0.07487), (0.02063, 0.006371, 0.0743), (0.02047, 0.006495, 0.07418), (0.02589, 0.01035, 0.06959), (0.03685, -0.02801, -0.07122), (0.04382, -0.02524, -0.06825), (0.02995, -0.009331, -0.07102), (0.04379, -0.02514, -0.06835), (0.0286, 0.01147, -0.06838), (0.03133, -0.008757, -0.0741), (0.03413, -0.01192, -0.07361), (0.03108, -0.004548, -0.07361), (0.02876, 0.01138, -0.06873), (0.0288, 0.01136, -0.06881), (0.02891, 0.01128, -0.06906), (0.02945, 0.01059, -0.07024), (0.02951, 0.01046, -0.07038), (0.02997, 0.009259, -0.07137), (0.02955, 0.01039, -0.07046), (0.03355, -0.007843, 0.07323), (0.03006, 0.008897, -0.07157), (0.03145, 0.009611, -0.07082), (0.03494, -0.007269, -0.07239), (0.0429, -0.02216, -0.07157), (0.04298, -0.02213, -0.07153), (0.05048, -0.02249, 0.05635), (0.04172, -0.026, 0.06932), (0.04018, -0.005103, 0.06623), (0.02663, 0.01066, 0.0693), (0.03214, 0.01293, -0.06652), (0.03284, 0.01322, -0.06611), (0.03365, -0.0078, -0.06953), (0.04733, -0.02368, -0.06649), (0.03305, 0.01189, -0.06852), (0.03264, 0.01256, -0.06761), (0.0323, 0.01282, -0.06686), (0.03359, 0.01052, -0.06968), (0.03321, 0.01163, -0.06886), (0.04862, -0.02325, -0.0692), (0.04287, -0.02563, 0.0721), (0.02689, 0.01057, 0.06959), (0.02855, 0.0113, 0.06883), (0.02761, 0.01032, 0.07042), (0.02829, 0.009919, 0.07092), (0.02961, 0.0105, 0.07033), (0.0522, -0.02177, -0.05504), (0.04646, -0.02415, 0.07037), (0.04622, -0.02079, 0.06989), (0.04614, -0.02083, 0.06993), (0.04137, -0.004609, 0.06914), (0.03047, 0.01207, 0.06786), (0.03022, 0.01214, 0.06756), (0.02871, 0.009671, 0.07123), (0.02884, 0.009581, 0.0713), (0.02969, 0.00891, 0.07165), (0.03055, 0.009257, 0.07123), (0.03102, 0.01188, 0.0685), (0.03081, 0.01197, 0.06829), (0.04508, -0.02472, -0.07106), (0.04736, -0.02378, -0.06638), (0.06047, -0.01836, -0.04727), (0.0429, -0.02217, -0.07157), (0.0429, -0.02217, -0.07157), (0.03187, 0.01141, 0.06917), (0.03189, 0.009793, 0.07059), (0.04531, -0.02451, 0.06758), (0.0518, -0.02183, 0.06368), (0.04361, -0.003683, 0.06412), (0.04622, -0.0208, 0.06989), (0.04526, -0.007314, 0.06799), (0.04622, -0.02078, 0.06989), (0.03552, 0.01433, 0.06448), (0.04222, 5.348e-05, 0.06799), (0.03339, 0.01027, 0.06989), (0.03225, 0.01117, 0.06944), (0.03208, 0.01129, 0.06934), (0.04796, -0.02342, -0.06608), (0.05434, -0.02089, -0.06185), (0.041, -0.004761, -0.06575), (0.05433, -0.02079, -0.06195), (0.03404, 0.01372, -0.06541), (0.03915, 0.01583, -0.06199), (0.04287, -0.003992, -0.06853), (0.04556, -0.007191, -0.06781), (0.04252, 0.0001763, -0.06781), (0.03936, 0.01574, -0.06231), (0.03967, 0.01561, -0.06279), (0.03981, 0.01552, -0.06301), (0.04036, 0.01492, -0.06387), (0.04059, 0.01462, -0.06423), (0.0405, 0.01477, -0.06408), (0.03668, 0.01481, 0.06371), (0.03735, 0.01509, 0.06326), (0.04061, 0.01643, 0.06088), (0.05898, -0.01897, 0.04888), (0.04491, -0.00315, 0.06725), (0.04111, 0.01346, -0.06507), (0.04352, 0.01462, -0.06314), (0.04614, -0.00264, -0.06616), (0.05394, -0.01759, -0.06507), (0.05402, -0.01757, -0.06501), (0.05244, -0.02157, 0.06329), (0.05031, -0.0009153, 0.05912), (0.04233, 0.01714, -0.05949), (0.04293, 0.01739, -0.05894), (0.04441, -0.003353, -0.06359), (0.05751, -0.01947, -0.05946), (0.04254, 0.01704, -0.05981), (0.04313, 0.01673, -0.06072), (0.04428, 0.01494, -0.06254), (0.04389, 0.0158, -0.0619), (0.04382, 0.01592, -0.06179), (0.04356, 0.01623, -0.06138), (0.05922, -0.01887, -0.06189), (0.05402, -0.02102, 0.06582), (0.03765, 0.01502, 0.06351), (0.0409, 0.01638, 0.06114), (0.03851, 0.01481, 0.06424), (0.04131, 0.0163, 0.06151), (0.03925, 0.01445, 0.06464), (0.04155, 0.01623, 0.06169), (0.04375, 0.01473, -0.06295), (0.03973, 0.01421, 0.06491), (0.04249, 0.0158, 0.06225), (0.05728, -0.01968, 0.06344), (0.05695, -0.01636, 0.06279), (0.05688, -0.01639, 0.06284), (0.05196, -0.0002362, 0.06175), (0.03987, 0.01412, 0.06496), (0.04076, 0.01348, 0.0652), (0.04275, 0.01428, 0.06375), (0.05604, -0.02019, -0.06439), (0.06737, -0.01551, -0.03807), (0.05752, -0.01958, -0.05935), (0.06641, -0.01591, -0.05052), (0.05395, -0.0176, -0.06506), (0.05395, -0.0176, -0.06507), (0.04108, 0.01648, -0.061), (0.04241, 0.01579, -0.06234), (0.04706, 0.0191, -0.05518), (0.0557, -0.02022, 0.06091), (0.06147, -0.01784, 0.05585), (0.05336, 0.0003429, 0.05639), (0.05695, -0.01636, 0.06279), (0.05563, -0.003032, 0.06018), (0.05695, -0.01635, 0.06279), (0.0422, 0.01709, 0.0596), (0.05258, 0.004335, 0.06018), (0.04412, 0.0147, 0.06279), (0.04292, 0.01558, 0.06247), (0.04273, 0.01569, 0.06239), (0.04634, 0.0188, 0.05585), (0.05806, -0.01924, -0.05894), (0.06367, -0.01704, -0.05358), (0.05105, -0.0006109, -0.05849), (0.06368, -0.01693, -0.05367), (0.0485, 0.01969, -0.05371), (0.05333, 0.0003309, -0.06087), (0.05589, -0.002923, -0.05994), (0.05285, 0.004444, -0.05994), (0.04876, 0.01963, -0.054), (0.04913, 0.01954, -0.05441), (0.04932, 0.01945, -0.05463), (0.05001, 0.0189, -0.05543), (0.0503, 0.01863, -0.05577), (0.05018, 0.01877, -0.05563), (0.06617, -0.01601, 0.03993), (0.05513, 0.001076, 0.05923), (0.06204, -0.0176, 0.05535), (0.05915, 0.002737, 0.05021), (0.04694, 0.01905, 0.05531), (0.05124, 0.02082, -0.05066), (0.05176, 0.02104, -0.05002), (0.05406, 0.0006331, -0.05572), (0.06641, -0.0158, -0.05061), (0.05617, 0.001505, -0.05793), (0.05366, 0.01881, -0.05349), (0.05318, 0.01961, -0.05289), (0.0531, 0.01972, -0.05279), (0.05276, 0.02003, -0.05238), (0.05225, 0.02048, -0.05179), (0.0515, 0.02074, -0.05095), (0.06849, -0.01505, -0.05269), (0.064, -0.0169, 0.05755), (0.05095, 0.01753, -0.05659), (0.06378, -0.01353, -0.05659), (0.04727, 0.01899, 0.05551), (0.0486, 0.01958, 0.05418), (0.04826, 0.01883, 0.05611), (0.05009, 0.02018, 0.05256), (0.04976, 0.02021, 0.05234), (0.04904, 0.01849, 0.0564), (0.05009, 0.01897, 0.05536), (0.06575, -0.01618, -0.05575), (0.04957, 0.01826, 0.0566), (0.06378, -0.01354, -0.05658), (0.06379, -0.01354, -0.05659), (0.05082, 0.02006, 0.05301), (0.05056, 0.02013, 0.05287), (0.05201, 0.01811, -0.05535), (0.06385, -0.01351, -0.05652), (0.06682, -0.01573, 0.05459), (0.06638, -0.01247, 0.05378), (0.06631, -0.01249, 0.05385), (0.06119, 0.00358, 0.05249), (0.04972, 0.01818, 0.05664), (0.05062, 0.01756, 0.05678), (0.0513, 0.01783, 0.05607), (0.05185, 0.01966, 0.05344), (0.06486, -0.01644, 0.05239), (0.06973, -0.01443, 0.04631), (0.06171, 0.003795, 0.04695), (0.06637, -0.01247, 0.05378), (0.06458, 0.0006668, 0.05054), (0.06638, -0.01246, 0.05378), (0.05377, 0.02187, 0.0475), (0.05235, 0.01825, 0.05498), (0.0718, -0.01368, 0.02977), (0.08237, -0.009312, 0.01854), (0.07665, -0.01167, 0.03469), (0.07246, -0.0134, 0.04224), (0.06687, -0.01561, -0.05), (0.07153, -0.01379, -0.04367), (0.06154, 0.008034, 0.05054), (0.05354, 0.0186, 0.05378), (0.0523, 0.01946, 0.0536), (0.05211, 0.01956, 0.05354), (0.05639, 0.02295, -0.04381), (0.05267, 0.02141, -0.04891), (0.05978, 0.002995, -0.04945), (0.07155, -0.01367, -0.04376), (0.07269, -0.01331, -0.0277), (0.07374, -0.01288, -0.04015), (0.06241, 0.00408, -0.05137), (0.0648, 0.0007579, -0.05026), (0.06176, 0.008125, -0.05026), (0.05669, 0.0229, -0.04406), (0.05712, 0.02284, -0.04441), (0.05735, 0.02276, -0.0446), (0.05815, 0.02227, -0.04531), (0.0585, 0.02202, -0.04562), (0.05836, 0.02215, -0.04549), (0.05462, 0.02222, 0.04634), (0.0551, 0.02242, 0.04567), (0.05741, 0.02337, 0.04222), (0.06392, 0.004706, 0.04941), (0.07021, -0.01423, 0.04572), (0.06643, 0.005743, 0.03977), (0.05859, 0.02386, -0.04028), (0.05898, 0.02402, -0.03955), (0.0623, 0.004036, -0.04615), (0.07376, -0.01276, -0.04023), (0.06473, 0.005041, -0.04793), (0.06145, 0.02203, -0.04282), (0.06087, 0.0228, -0.04224), (0.06077, 0.0229, -0.04215), (0.06037, 0.02317, -0.04179), (0.05977, 0.02359, -0.04125), (0.05889, 0.02379, -0.04053), (0.07613, -0.01189, -0.0419), (0.0748, -0.01244, 0.04408), (0.07249, -0.01339, 0.04753), (0.05547, 0.02238, 0.04582), (0.05777, 0.02335, 0.04238), (0.0565, 0.02226, 0.04626), (0.0583, 0.02331, 0.04262), (0.05928, 0.02097, -0.04639), (0.06012, 0.02146, -0.04496), (0.07211, -0.01009, -0.04639), (0.07216, -0.01008, -0.04631), (0.05735, 0.02193, 0.04645), (0.05856, 0.02326, 0.04272), (0.0579, 0.02342, -0.04219), (0.06168, 0.02514, -0.03448), (0.07393, -0.0128, -0.04543), (0.07211, -0.0101, -0.04639), (0.07211, -0.0101, -0.04639), (0.07572, -0.01206, 0.0187), (0.08391, -0.008673, 0.00989), (0.05788, 0.02173, 0.04657), (0.05936, 0.02118, 0.04606), (0.05992, 0.02279, 0.04307), (0.05964, 0.02289, 0.043), (0.05959, 0.02289, -0.04311), (0.06093, 0.02181, -0.04366), (0.05803, 0.02164, 0.04659), (0.0585, 0.02382, 0.04044), (0.07252, -0.01327, 0.04227), (0.07633, -0.0117, 0.03538), (0.07421, -0.00923, 0.04314), (0.07416, -0.009251, 0.04322), (0.06881, 0.006725, 0.04163), (0.05898, 0.02101, 0.04663), (0.06843, 0.006569, 0.03608), (0.07421, -0.009231, 0.04314), (0.07185, 0.00367, 0.03936), (0.07421, -0.009219, 0.04314), (0.07627, -0.01183, -0.0165), (0.07769, -0.01124, -0.03244), (0.06881, 0.01104, 0.03936), (0.06138, 0.02184, 0.04314), (0.06012, 0.02269, 0.0431), (0.0612, 0.02494, 0.03538), (0.07411, -0.01261, -0.03954), (0.06692, 0.005946, -0.0389), (0.07772, -0.01112, -0.03252), (0.06256, 0.0255, -0.03257), (0.06982, 0.007143, -0.0403), (0.07202, 0.003741, -0.03904), (0.06898, 0.01111, -0.03904), (0.0629, 0.02547, -0.03277), (0.06338, 0.02542, -0.03305), (0.06364, 0.02536, -0.03321), (0.06455, 0.02491, -0.03381), (0.06494, 0.02468, -0.03408), (0.06478, 0.0248, -0.03396), (0.0778, -0.0112, 0.00706), (0.08446, -0.008448, -0.003152), (0.08432, -0.008504, 0.005657), (0.07099, 0.007629, 0.03809), (0.07799, -0.01112, -0.004791), (0.0829, -0.009091, -0.0161), (0.07929, -0.01058, -0.02856), (0.08195, -0.009485, -0.02023), (0.0628, 0.02545, 0.03299), (0.06369, 0.02582, 0.03093), (0.06332, 0.02581, 0.03082), (0.0616, 0.0251, 0.03465), (0.07671, -0.01154, 0.0347), (0.07192, 0.008011, 0.02812), (0.06417, 0.02617, -0.02869), (0.06446, 0.02629, -0.02789), (0.06887, 0.006753, -0.03519), (0.07933, -0.01046, -0.02863), (0.07156, 0.007861, -0.03648), (0.06741, 0.02449, -0.03084), (0.06672, 0.02523, -0.03031), (0.06661, 0.02533, -0.03023), (0.06617, 0.02557, -0.02993), (0.06547, 0.02596, -0.02946), (0.06451, 0.02611, -0.02889), (0.08193, -0.009491, -0.02983), (0.07837, -0.01096, 0.03086), (0.07925, -0.0106, 0.03606), (0.08128, -0.009759, 0.02263), (0.06198, 0.02508, 0.03475), (0.06281, 0.02503, 0.03496), (0.08033, -0.01015, -0.03372), (0.07867, -0.007387, -0.03478), (0.07868, -0.007386, -0.03478), (0.07867, -0.007377, -0.03478), (0.06395, 0.02465, 0.03509), (0.06461, 0.02496, 0.03371), (0.08418, -0.008562, -0.007398), (0.06547, 0.02547, 0.03126), (0.06406, 0.0258, 0.03103), (0.06378, 0.02582, 0.03095), (0.06584, 0.02368, -0.03478), (0.07843, -0.01083, 0.03087), (0.08097, -0.009888, 0.03223), (0.08108, -0.009734, 0.02336), (0.0733, 0.00858, 0.02411), (0.08022, -0.006748, 0.03118), (0.08022, -0.006746, 0.03119), (0.07722, 0.005887, 0.02699), (0.08022, -0.006736, 0.03118), (0.06555, 0.02674, 0.02478), (0.06438, 0.02451, 0.03513), (0.06684, 0.02727, -0.02034), (0.06496, 0.02649, -0.02652), (0.06559, 0.02374, 0.03506), (0.066, 0.0239, 0.03414), (0.06644, 0.02407, -0.03321), (0.07871, -0.007371, -0.03469), (0.08019, -0.006762, 0.03127), (0.07456, 0.009102, 0.02951), (0.07956, -0.01036, -0.02788), (0.06565, 0.02539, 0.03127), (0.06598, 0.02691, 0.02338), (0.06623, 0.02702, 0.02257), (0.0673, 0.02746, 0.01848), (0.07226, 0.008154, -0.02718), (0.08199, -0.009359, -0.02029), (0.07534, 0.009425, -0.02801), (0.07733, 0.005935, -0.02664), (0.07429, 0.0133, -0.02664), (0.06721, 0.02725, -0.02049), (0.06773, 0.02722, -0.02069), (0.06801, 0.02716, -0.02081), (0.069, 0.02675, -0.02128), (0.06943, 0.02653, -0.0215), (0.06926, 0.02665, -0.0214), (0.06664, 0.02415, 0.03273), (0.06577, 0.02535, 0.03128), (0.06707, 0.02458, 0.03124), (0.06739, 0.02432, 0.03118), (0.07615, 0.009758, 0.02561), (0.07417, 0.01325, 0.02699), (0.06775, 0.02749, -0.01828), (0.06887, 0.02811, -0.009626), (0.06793, 0.02772, -0.01538), (0.0678, 0.02767, -0.01622), (0.08134, -0.009626, 0.02263), (0.07546, 0.009472, 0.01562), (0.07359, 0.008702, -0.02315), (0.08295, -0.008964, -0.01616), (0.06817, 0.02762, -0.01636), (0.06919, 0.02751, -0.01678), (0.07644, 0.009879, -0.02392), (0.07135, 0.02612, -0.01793), (0.07057, 0.02684, -0.01746), (0.07044, 0.02693, -0.01739), (0.06998, 0.02714, -0.01716), (0.08571, -0.007931, -0.01686), (0.08407, -0.00861, 0.02349), (0.06662, 0.02699, 0.02261), (0.06769, 0.02745, 0.01852), (0.06776, 0.02765, 0.01639), (0.0676, 0.02693, 0.02269), (0.06825, 0.02744, 0.01858), (0.08475, -0.008325, -0.02099), (0.08327, -0.005487, -0.02211), (0.08328, -0.005485, -0.02211), (0.08327, -0.005476, -0.02212), (0.08242, -0.00918, 0.01853), (0.08515, -0.008163, 0.0194), (0.08383, -0.008598, 0.01064), (0.07617, 0.009767, 0.01141), (0.08422, -0.005095, 0.01828), (0.08422, -0.005094, 0.01828), (0.08051, 0.00725, 0.0138), (0.08422, -0.005084, 0.01828), (0.06862, 0.02657, 0.02265), (0.06855, 0.02739, 0.01859), (0.06909, 0.0282, -0.0075), (0.06945, 0.0282, 0.007825), (0.06964, 0.02825, 0.005551), (0.06925, 0.02826, 0.005572), (0.06871, 0.02804, 0.01064), (0.06884, 0.0281, 0.009806), (0.06966, 0.02705, -0.01868), (0.08306, -0.008916, -0.01538), (0.07828, 0.01064, 0.01649), (0.07024, 0.02566, 0.02243), (0.06918, 0.02638, 0.02263), (0.07564, 0.009551, -0.01463), (0.08423, -0.008433, -0.007442), (0.0694, 0.02833, -0.002403), (0.06937, 0.02832, -0.003254), (0.06943, 0.02834, -0.0009255), (0.07881, 0.01086, -0.01487), (0.08057, 0.007274, -0.01343), (0.07753, 0.01464, -0.01343), (0.06948, 0.02819, -0.007583), (0.07002, 0.02817, -0.007701), (0.07032, 0.02812, -0.007776), (0.07138, 0.02774, -0.008113), (0.07184, 0.02753, -0.008271), (0.07165, 0.02764, -0.008198), (0.06968, 0.02703, 0.01856), (0.07044, 0.02558, -0.02212), (0.07078, 0.02586, -0.02045), (0.0833, -0.005477, -0.02202), (0.07112, 0.02602, -0.01892), (0.0709, 0.02591, 0.01994), (0.07922, 0.01103, 0.01236), (0.07747, 0.01462, 0.0138), (0.07017, 0.02684, 0.01853), (0.06996, 0.02694, 0.01855), (0.08397, -0.008541, 0.009865), (0.07693, 0.01008, 0.002645), (0.08679, -0.007484, 0.01022), (0.0763, 0.009823, -0.01041), (0.08451, -0.008318, -0.003196), (0.07923, 0.01103, -0.01063), (0.07316, 0.02687, -0.004478), (0.07229, 0.02758, -0.004081), (0.07215, 0.02766, -0.004027), (0.07168, 0.02785, -0.003872), (0.07081, 0.0282, -0.003586), (0.06976, 0.02828, -0.003343), (0.08734, -0.007255, -0.003373), (0.06924, 0.02807, 0.009779), (0.0842, -0.005103, 0.01837), (0.08707, -0.00737, -0.007619), (0.08577, -0.004455, -0.008777), (0.08577, -0.004453, -0.008777), (0.08577, -0.004444, -0.008781), (0.08438, -0.008372, 0.005631), (0.0872, -0.007315, 0.005982), (0.0845, -0.008323, -0.002404), (0.07028, 0.028, 0.009707), (0.07696, 0.01009, -0.001631), (0.08609, -0.004323, 0.004827), (0.08609, -0.004321, 0.004827), (0.08164, 0.007717, 0.0001845), (0.08609, -0.004312, 0.004823), (0.07985, 0.01129, 0.002975), (0.07279, 0.02671, 0.009113), (0.07183, 0.02742, 0.00942), (0.07122, 0.02765, 0.009533), (0.0705, 0.0282, 0.005492), (0.0702, 0.02824, 0.005522), (0.0714, 0.02777, 0.007996), (0.08011, 0.0114, -0.001275), (0.0786, 0.01508, 0.0001845), (0.07161, 0.02783, 0.005305), (0.07209, 0.02763, 0.00521), (0.07189, 0.02774, 0.005259), (0.07139, 0.02597, 0.01828), (0.073, 0.02678, -0.007062), (0.07289, 0.02675, 0.008099), (0.07304, 0.0268, 0.006537), (0.07294, 0.02661, -0.008781), (0.07326, 0.02674, 0.004823), (0.08578, -0.004451, -0.008684), (0.08608, -0.004325, 0.00492)], [], [(0, 1, 2), (3, 4, 2), (1, 3, 2), (5, 6, 2), (4, 5, 2), (6, 0, 2), (1, 0, 6), (7, 1, 6), (8, 7, 6), (5, 8, 6), (9, 10, 5), (11, 9, 5), (4, 12, 5), (12, 11, 5), (13, 14, 5), (14, 8, 5), (10, 13, 5), (15, 16, 17), (16, 18, 17), (18, 19, 17), (20, 15, 17), (21, 20, 17), (19, 22, 17), (22, 23, 17), (23, 21, 17), (3, 12, 4), (24, 7, 8), (14, 24, 8), (7, 24, 25), (26, 7, 25), (13, 26, 25), (14, 13, 25), (24, 14, 25), (22, 19, 27), (28, 22, 27), (19, 29, 27), (29, 28, 27), (30, 7, 26), (13, 30, 26), (31, 11, 12), (32, 31, 12), (3, 32, 12), (33, 34, 29), (19, 33, 29), (35, 28, 29), (34, 36, 29), (36, 37, 29), (37, 35, 29), (38, 16, 15), (20, 38, 15), (39, 19, 18), (40, 39, 18), (16, 41, 18), (41, 40, 18), (42, 9, 11), (43, 42, 11), (31, 43, 11), (38, 41, 16), (33, 36, 34), (38, 39, 40), (41, 38, 40), (42, 10, 9), (39, 33, 19), (44, 45, 46), (45, 47, 46), (47, 44, 46), (48, 30, 13), (10, 49, 13), (49, 48, 13), (50, 22, 28), (35, 50, 28), (51, 22, 50), (35, 51, 50), (52, 53, 33), (53, 36, 33), (39, 52, 33), (53, 52, 39), (38, 53, 39), (54, 55, 47), (45, 54, 47), (56, 44, 47), (55, 56, 47), (57, 45, 44), (58, 57, 44), (56, 58, 44), (1, 32, 3), (1, 31, 32), (53, 37, 36), (59, 22, 51), (60, 59, 51), (35, 60, 51), (61, 10, 42), (43, 61, 42), (1, 62, 31), (62, 43, 31), (53, 35, 37), (62, 63, 43), (63, 64, 43), (64, 61, 43), (53, 60, 35), (65, 66, 56), (55, 67, 56), (67, 65, 56), (68, 69, 56), (69, 58, 56), (66, 68, 56), (64, 10, 61), (70, 22, 59), (71, 70, 59), (60, 71, 59), (72, 73, 74), (73, 75, 74), (75, 76, 74), (77, 72, 74), (78, 77, 74), (76, 79, 74), (79, 80, 74), (80, 78, 74), (1, 81, 62), (81, 63, 62), (79, 76, 82), (83, 79, 82), (76, 84, 82), (84, 83, 82), (54, 67, 55), (85, 57, 58), (69, 85, 58), (57, 85, 86), (87, 57, 86), (68, 87, 86), (69, 68, 86), (85, 69, 86), (53, 71, 60), (76, 88, 84), (89, 83, 84), (90, 89, 84), (88, 90, 84), (1, 91, 81), (91, 63, 81), (92, 10, 64), (63, 92, 64), (93, 57, 87), (68, 93, 87), (53, 94, 71), (94, 70, 71), (95, 79, 83), (89, 95, 83), (96, 65, 67), (97, 96, 67), (54, 98, 67), (98, 97, 67), (99, 79, 95), (89, 99, 95), (100, 101, 88), (76, 100, 88), (101, 102, 88), (103, 90, 88), (102, 103, 88), (104, 22, 70), (94, 104, 70), (105, 73, 72), (77, 105, 72), (1, 106, 91), (107, 63, 91), (106, 107, 91), (45, 98, 54), (108, 79, 99), (89, 108, 99), (106, 1, 109), (1, 110, 109), (111, 106, 109), (110, 111, 109), (112, 110, 1), (7, 112, 1), (53, 113, 94), (113, 104, 94), (107, 114, 63), (114, 92, 63), (114, 115, 10), (115, 49, 10), (92, 114, 10), (22, 104, 110), (23, 22, 110), (112, 23, 110), (104, 111, 110), (45, 97, 98), (112, 21, 23), (113, 111, 104), (7, 30, 112), (30, 21, 112), (116, 76, 75), (117, 116, 75), (73, 118, 75), (118, 117, 75), (105, 118, 73), (100, 102, 101), (105, 116, 117), (118, 105, 117), (119, 20, 21), (30, 119, 21), (111, 107, 106), (45, 120, 97), (121, 96, 97), (120, 121, 97), (90, 122, 89), (122, 123, 89), (123, 108, 89), (96, 66, 65), (48, 119, 30), (124, 53, 38), (20, 124, 38), (53, 125, 113), (125, 126, 113), (126, 111, 113), (78, 124, 20), (119, 78, 20), (127, 79, 108), (123, 127, 108), (116, 100, 76), (128, 93, 68), (66, 129, 68), (129, 128, 68), (53, 130, 125), (131, 126, 125), (130, 131, 125), (107, 115, 114), (115, 132, 49), (132, 48, 49), (100, 133, 102), (133, 103, 102), (132, 93, 48), (134, 119, 48), (93, 134, 48), (135, 45, 115), (45, 132, 115), (107, 135, 115), (45, 57, 132), (57, 93, 132), (133, 90, 103), (135, 136, 45), (136, 137, 45), (137, 138, 45), (138, 120, 45), (139, 140, 141), (140, 142, 141), (142, 139, 141), (121, 66, 96), (133, 122, 90), (143, 121, 120), (138, 143, 120), (144, 133, 100), (116, 144, 100), (133, 144, 116), (105, 133, 116), (145, 146, 142), (140, 145, 142), (147, 139, 142), (146, 147, 142), (148, 140, 139), (149, 148, 139), (147, 149, 139), (143, 66, 121), (124, 130, 53), (150, 143, 138), (137, 150, 138), (151, 79, 127), (123, 151, 127), (126, 152, 111), (152, 107, 111), (79, 151, 130), (80, 79, 130), (124, 80, 130), (151, 131, 130), (78, 80, 124), (153, 154, 66), (154, 129, 66), (143, 150, 66), (150, 153, 66), (123, 131, 151), (133, 155, 122), (155, 123, 122), (156, 136, 135), (107, 156, 135), (119, 157, 78), (157, 158, 78), (158, 77, 78), (155, 159, 123), (159, 131, 123), (153, 150, 137), (136, 153, 137), (152, 156, 107), (133, 159, 155), (131, 152, 126), (160, 153, 136), (156, 160, 136), (128, 134, 93), (133, 161, 159), (161, 131, 159), (162, 163, 147), (164, 162, 147), (146, 165, 147), (165, 164, 147), (166, 167, 147), (167, 149, 147), (163, 166, 147), (168, 133, 105), (77, 168, 105), (133, 169, 161), (170, 131, 161), (169, 170, 161), (171, 168, 77), (158, 171, 77), (172, 173, 174), (173, 175, 174), (175, 176, 174), (177, 172, 174), (171, 177, 174), (176, 178, 174), (178, 179, 174), (179, 171, 174), (178, 176, 180), (181, 178, 180), (176, 182, 180), (182, 181, 180), (152, 160, 156), (145, 165, 146), (183, 148, 149), (167, 183, 149), (148, 183, 184), (185, 148, 184), (166, 185, 184), (167, 166, 184), (183, 167, 184), (160, 154, 153), (154, 186, 129), (186, 128, 129), (186, 187, 128), (187, 188, 128), (188, 189, 128), (189, 134, 128), (140, 190, 145), (190, 165, 145), (191, 178, 181), (182, 192, 181), (192, 191, 181), (193, 140, 154), (140, 186, 154), (160, 193, 154), (194, 178, 191), (192, 194, 191), (140, 148, 186), (148, 187, 186), (170, 152, 131), (187, 148, 185), (166, 187, 185), (193, 195, 140), (195, 196, 140), (196, 197, 140), (197, 198, 140), (198, 199, 140), (199, 200, 140), (200, 190, 140), (201, 178, 194), (202, 201, 194), (192, 202, 194), (190, 200, 165), (200, 164, 165), (160, 195, 193), (176, 203, 182), (203, 204, 182), (204, 205, 182), (205, 192, 182), (206, 178, 201), (207, 206, 201), (202, 207, 201), (199, 208, 200), (208, 164, 200), (209, 173, 172), (177, 209, 172), (198, 210, 199), (210, 208, 199), (133, 211, 169), (211, 170, 169), (212, 162, 164), (208, 212, 164), (213, 176, 175), (173, 214, 175), (214, 213, 175), (168, 211, 133), (209, 214, 173), (215, 204, 203), (176, 215, 203), (209, 216, 213), (214, 209, 213), (216, 176, 213), (212, 163, 162), (178, 217, 211), (179, 178, 211), (168, 179, 211), (217, 170, 211), (217, 178, 206), (218, 217, 206), (207, 218, 206), (171, 179, 168), (219, 220, 163), (220, 221, 163), (222, 223, 163), (223, 224, 163), (224, 219, 163), (212, 222, 163), (221, 166, 163), (215, 225, 204), (225, 205, 204), (225, 192, 205), (226, 170, 217), (218, 226, 217), (227, 195, 160), (152, 227, 160), (210, 223, 208), (223, 222, 208), (222, 212, 208), (158, 177, 171), (228, 187, 166), (221, 228, 166), (225, 202, 192), (216, 215, 176), (197, 210, 198), (196, 210, 197), (227, 210, 196), (195, 227, 196), (226, 229, 170), (229, 152, 170), (230, 231, 232), (231, 233, 232), (233, 230, 232), (225, 207, 202), (225, 218, 207), (228, 188, 187), (234, 225, 215), (216, 234, 215), (225, 234, 216), (209, 225, 216), (225, 226, 218), (235, 236, 237), (238, 235, 237), (239, 238, 237), (236, 157, 237), (157, 119, 237), (119, 239, 237), (134, 239, 119), (240, 241, 233), (231, 240, 233), (242, 230, 233), (241, 242, 233), (243, 231, 230), (244, 243, 230), (242, 244, 230), (227, 219, 210), (219, 224, 210), (224, 223, 210), (245, 238, 239), (134, 245, 239), (189, 245, 134), (246, 225, 209), (177, 246, 209), (225, 247, 226), (247, 229, 226), (248, 246, 177), (158, 248, 177), (225, 249, 247), (250, 229, 247), (249, 250, 247), (227, 220, 219), (220, 251, 221), (251, 228, 221), (251, 252, 228), (252, 188, 228), (253, 254, 242), (241, 255, 242), (255, 253, 242), (256, 257, 242), (257, 244, 242), (254, 256, 242), (258, 231, 220), (231, 251, 220), (227, 258, 220), (231, 243, 251), (243, 252, 251), (259, 258, 227), (152, 259, 227), (235, 260, 236), (260, 158, 236), (158, 157, 236), (261, 262, 263), (262, 264, 263), (264, 265, 263), (266, 261, 263), (248, 266, 263), (265, 267, 263), (267, 268, 263), (268, 248, 263), (258, 269, 231), (269, 270, 231), (270, 271, 231), (271, 272, 231), (272, 273, 231), (274, 240, 231), (273, 274, 231), (275, 238, 245), (189, 275, 245), (188, 275, 189), (267, 265, 276), (277, 267, 276), (265, 278, 276), (278, 277, 276), (250, 152, 229), (240, 255, 241), (279, 243, 244), (257, 279, 244), (243, 279, 280), (281, 243, 280), (256, 281, 280), (257, 256, 280), (279, 257, 280), (282, 267, 277), (283, 282, 277), (278, 283, 277), (284, 267, 282), (283, 284, 282), (285, 267, 284), (283, 285, 284), (265, 286, 278), (287, 283, 278), (286, 287, 278), (252, 243, 281), (256, 252, 281), (288, 267, 285), (283, 289, 285), (289, 288, 285), (274, 255, 240), (246, 249, 225), (290, 255, 274), (273, 290, 274), (272, 290, 273), (287, 291, 283), (291, 289, 283), (265, 292, 286), (292, 293, 286), (294, 287, 286), (293, 294, 286), (267, 295, 249), (268, 267, 249), (246, 268, 249), (295, 250, 249), (248, 268, 246), (296, 297, 254), (297, 298, 254), (299, 296, 254), (300, 299, 254), (253, 301, 254), (301, 302, 254), (302, 290, 254), (290, 300, 254), (298, 256, 254), (295, 267, 288), (289, 295, 288), (303, 262, 261), (266, 303, 261), (289, 250, 295), (304, 266, 248), (305, 304, 248), (158, 305, 248), (259, 269, 258), (271, 300, 272), (300, 290, 272), (290, 302, 255), (302, 301, 255), (301, 253, 255), (306, 265, 264), (262, 307, 264), (307, 306, 264), (303, 307, 262), (308, 293, 292), (265, 308, 292), (303, 309, 306), (307, 303, 306), (309, 265, 306), (270, 299, 271), (299, 300, 271), (308, 310, 293), (310, 294, 293), (291, 311, 289), (311, 312, 289), (312, 250, 289), (310, 287, 294), (269, 296, 270), (296, 299, 270), (310, 291, 287), (235, 313, 260), (313, 305, 260), (305, 158, 260), (259, 314, 269), (314, 296, 269), (315, 252, 256), (298, 315, 256), (315, 188, 252), (152, 314, 259), (309, 308, 265), (310, 311, 291), (310, 312, 311), (310, 316, 312), (316, 250, 312), (317, 318, 275), (318, 238, 275), (188, 317, 275), (319, 317, 188), (315, 319, 188), (320, 310, 303), (310, 309, 303), (266, 320, 303), (310, 321, 316), (322, 250, 316), (321, 322, 316), (323, 324, 325), (324, 326, 325), (326, 323, 325), (327, 320, 266), (304, 327, 266), (322, 152, 250), (328, 310, 308), (309, 328, 308), (310, 328, 309), (329, 330, 326), (324, 329, 326), (331, 323, 326), (330, 331, 326), (332, 324, 323), (333, 332, 323), (331, 333, 323), (314, 297, 296), (297, 334, 298), (334, 315, 298), (334, 335, 315), (335, 336, 315), (336, 319, 315), (337, 324, 297), (324, 334, 297), (314, 337, 297), (324, 332, 334), (332, 335, 334), (337, 338, 324), (338, 339, 324), (339, 340, 324), (340, 341, 324), (341, 342, 324), (343, 329, 324), (342, 343, 324), (314, 338, 337), (344, 345, 331), (346, 344, 331), (330, 347, 331), (347, 346, 331), (348, 349, 331), (349, 333, 331), (345, 348, 331), (350, 351, 352), (351, 353, 352), (353, 354, 352), (355, 350, 352), (327, 355, 352), (354, 356, 352), (356, 357, 352), (357, 327, 352), (310, 358, 321), (358, 322, 321), (359, 338, 314), (152, 359, 314), (356, 354, 360), (361, 356, 360), (354, 362, 360), (362, 361, 360), (363, 356, 361), (362, 364, 361), (364, 363, 361), (365, 356, 363), (364, 365, 363), (329, 347, 330), (366, 332, 333), (349, 366, 333), (332, 366, 367), (368, 332, 367), (348, 368, 367), (349, 348, 367), (366, 349, 367), (369, 356, 365), (370, 369, 365), (364, 370, 365), (320, 358, 310), (235, 371, 313), (371, 304, 313), (304, 305, 313), (372, 356, 369), (373, 372, 369), (370, 373, 369), (356, 374, 358), (357, 356, 358), (320, 357, 358), (374, 322, 358), (327, 357, 320), (343, 347, 329), (335, 332, 368), (348, 335, 368), (375, 376, 345), (376, 377, 345), (344, 378, 345), (378, 379, 345), (379, 380, 345), (380, 381, 345), (381, 382, 345), (382, 375, 345), (377, 348, 345), (383, 384, 322), (374, 383, 322), (384, 152, 322), (342, 347, 343), (374, 356, 372), (385, 374, 372), (373, 385, 372), (341, 386, 342), (386, 346, 342), (346, 347, 342), (385, 383, 374), (304, 387, 327), (387, 355, 327), (388, 318, 317), (319, 388, 317), (336, 388, 319), (354, 389, 362), (389, 390, 362), (390, 391, 362), (391, 364, 362), (340, 392, 341), (392, 386, 341), (393, 351, 350), (355, 393, 350), (339, 392, 340), (378, 344, 346), (386, 378, 346), (359, 392, 339), (338, 359, 339), (394, 354, 353), (351, 395, 353), (395, 394, 353), (393, 395, 351), (396, 390, 389), (354, 396, 389), (393, 397, 394), (395, 393, 394), (397, 354, 394), (396, 398, 390), (398, 391, 390), (348, 399, 335), (399, 336, 335), (398, 364, 391), (380, 379, 386), (379, 378, 386), (392, 381, 386), (381, 380, 386), (398, 370, 364), (398, 373, 370), (398, 385, 373), (377, 399, 348), (398, 383, 385), (397, 396, 354), (359, 375, 392), (375, 382, 392), (382, 381, 392), (400, 398, 393), (398, 397, 393), (355, 400, 393), (398, 401, 383), (401, 384, 383), (402, 400, 355), (387, 402, 355), (403, 404, 405), (404, 406, 405), (406, 403, 405), (407, 408, 359), (408, 376, 359), (376, 375, 359), (152, 407, 359), (398, 409, 401), (410, 384, 401), (409, 410, 401), (376, 411, 377), (411, 399, 377), (412, 398, 396), (397, 412, 396), (398, 412, 397), (411, 413, 399), (413, 336, 399), (414, 415, 406), (404, 414, 406), (415, 416, 406), (416, 417, 406), (417, 403, 406), (418, 404, 403), (419, 418, 403), (417, 420, 403), (420, 419, 403), (408, 404, 376), (404, 411, 376), (404, 418, 411), (418, 413, 411), (410, 152, 384), (408, 421, 404), (421, 422, 404), (422, 423, 404), (423, 424, 404), (424, 425, 404), (426, 414, 404), (425, 426, 404), (235, 427, 371), (427, 428, 371), (428, 387, 371), (387, 304, 371), (429, 430, 417), (416, 429, 417), (431, 420, 417), (430, 431, 417), (432, 433, 434), (433, 435, 434), (435, 436, 434), (437, 432, 434), (402, 437, 434), (436, 438, 434), (438, 439, 434), (439, 402, 434), (440, 318, 388), (336, 440, 388), (441, 440, 336), (442, 441, 336), (413, 442, 336), (400, 409, 398), (438, 436, 443), (444, 438, 443), (436, 445, 443), (445, 444, 443), (446, 438, 444), (447, 446, 444), (445, 447, 444), (448, 438, 446), (447, 448, 446), (449, 438, 448), (447, 449, 448), (414, 416, 415), (450, 418, 419), (420, 450, 419), (418, 450, 451), (452, 418, 451), (431, 452, 451), (420, 431, 451), (450, 420, 451), (438, 453, 409), (439, 438, 409), (400, 439, 409), (453, 410, 409), (402, 439, 400), (454, 438, 449), (447, 455, 449), (455, 454, 449), (456, 457, 430), (457, 458, 430), (459, 456, 430), (460, 459, 430), (429, 461, 430), (461, 462, 430), (462, 463, 430), (463, 460, 430), (458, 431, 430), (436, 464, 445), (464, 447, 445), (453, 438, 454), (455, 453, 454), (465, 466, 464), (436, 465, 464), (466, 467, 464), (467, 468, 464), (468, 447, 464), (469, 437, 402), (387, 469, 402), (455, 410, 453), (426, 416, 414), (407, 421, 408), (425, 416, 426), (413, 418, 452), (431, 413, 452), (424, 463, 425), (461, 416, 425), (462, 461, 425), (463, 462, 425), (468, 470, 447), (470, 471, 447), (471, 472, 447), (472, 455, 447), (461, 429, 416), (423, 460, 424), (460, 463, 424), (473, 421, 407), (152, 473, 407), (422, 459, 423), (459, 460, 423), (474, 410, 455), (472, 474, 455), (475, 433, 432), (437, 475, 432), (421, 456, 422), (456, 459, 422), (473, 456, 421), (431, 442, 413), (476, 436, 435), (477, 476, 435), (433, 478, 435), (478, 477, 435), (475, 478, 433), (475, 477, 478), (465, 467, 466), (475, 476, 477), (479, 480, 410), (474, 479, 410), (480, 152, 410), (465, 481, 467), (481, 468, 467), (481, 470, 468), (481, 471, 470), (481, 472, 471), (481, 474, 472), (481, 479, 474), (482, 481, 475), (481, 476, 475), (437, 482, 475), (483, 482, 437), (469, 483, 437), (481, 484, 479), (484, 480, 479), (458, 442, 431), (476, 465, 436), (485, 486, 487), (486, 488, 487), (488, 485, 487), (473, 457, 456), (457, 489, 458), (489, 442, 458), (489, 490, 442), (490, 441, 442), (427, 491, 428), (491, 469, 428), (469, 387, 428), (492, 486, 457), (486, 489, 457), (473, 492, 457), (486, 493, 489), (493, 490, 489), (494, 481, 465), (476, 494, 465), (481, 494, 476), (495, 496, 488), (486, 495, 488), (497, 485, 488), (496, 497, 488), (493, 486, 485), (498, 493, 485), (497, 498, 485), (492, 499, 486), (499, 500, 486), (500, 501, 486), (501, 502, 486), (502, 503, 486), (504, 495, 486), (503, 504, 486), (473, 499, 492), (505, 318, 440), (506, 505, 440), (441, 506, 440), (507, 506, 441), (490, 508, 441), (508, 507, 441), (509, 499, 473), (152, 509, 473), (481, 510, 484), (510, 480, 484), (511, 512, 497), (513, 511, 497), (496, 514, 497), (514, 513, 497), (515, 516, 497), (516, 498, 497), (512, 515, 497), (482, 510, 481), (517, 518, 519), (518, 520, 519), (520, 521, 519), (522, 517, 519), (483, 522, 519), (521, 523, 519), (523, 524, 519), (524, 483, 519), (510, 525, 480), (526, 527, 480), (525, 526, 480), (527, 152, 480), (523, 525, 510), (524, 523, 510), (482, 524, 510), (483, 524, 482), (528, 529, 512), (529, 530, 512), (531, 528, 512), (532, 531, 512), (511, 533, 512), (533, 534, 512), (534, 535, 512), (535, 532, 512), (530, 515, 512), (523, 536, 537), (538, 523, 537), (536, 539, 537), (540, 538, 537), (539, 540, 537), (541, 523, 538), (540, 542, 538), (542, 541, 538), (523, 521, 536), (521, 539, 536), (543, 523, 541), (544, 543, 541), (545, 544, 541), (542, 545, 541), (495, 514, 496), (546, 493, 498), (516, 546, 498), (493, 546, 547), (548, 493, 547), (515, 548, 547), (516, 515, 547), (546, 516, 547), (525, 523, 543), (549, 525, 543), (544, 549, 543), (469, 550, 483), (550, 522, 483), (549, 526, 525), (504, 514, 495), (503, 514, 504), (502, 551, 503), (551, 513, 503), (513, 514, 503), (490, 493, 548), (515, 490, 548), (501, 552, 502), (552, 551, 502), (500, 552, 501), (509, 552, 500), (499, 509, 500), (521, 553, 539), (553, 554, 539), (555, 540, 539), (554, 555, 539), (515, 508, 490), (556, 518, 517), (522, 556, 517), (533, 511, 513), (551, 533, 513), (535, 534, 551), (534, 533, 551), (552, 532, 551), (532, 535, 551), (554, 557, 555), (557, 540, 555), (557, 542, 540), (558, 521, 520), (518, 559, 520), (559, 558, 520), (557, 545, 542), (553, 560, 554), (560, 557, 554), (556, 559, 518), (556, 558, 559), (521, 560, 553), (556, 561, 558), (561, 521, 558), (557, 544, 545), (557, 549, 544), (557, 526, 549), (562, 557, 556), (557, 561, 556), (522, 562, 556), (563, 562, 522), (550, 563, 522), (557, 564, 526), (564, 527, 526), (509, 528, 552), (528, 531, 552), (531, 532, 552), (565, 566, 509), (566, 529, 509), (529, 528, 509), (152, 565, 509), (530, 508, 515), (427, 567, 491), (567, 550, 491), (550, 469, 491), (561, 560, 521), (557, 568, 564), (569, 527, 564), (568, 569, 564), (529, 570, 530), (570, 508, 530), (570, 571, 508), (571, 507, 508), (569, 152, 527), (572, 573, 574), (573, 575, 574), (575, 572, 574), (566, 573, 529), (573, 570, 529), (573, 576, 570), (576, 571, 570), (577, 505, 506), (507, 577, 506), (578, 577, 507), (571, 579, 507), (579, 578, 507), (566, 580, 573), (572, 576, 573), (580, 581, 573), (581, 582, 573), (582, 583, 573), (583, 584, 573), (585, 575, 573), (586, 585, 573), (584, 586, 573), (587, 557, 560), (561, 587, 560), (557, 587, 561), (585, 588, 575), (589, 572, 575), (588, 589, 575), (590, 576, 572), (589, 590, 572), (562, 568, 557), (591, 592, 589), (588, 593, 589), (593, 591, 589), (594, 595, 589), (595, 590, 589), (592, 594, 589), (596, 597, 598), (597, 599, 598), (599, 600, 598), (601, 596, 598), (563, 601, 598), (600, 602, 598), (602, 603, 598), (603, 563, 598), (602, 604, 568), (603, 602, 568), (562, 603, 568), (604, 569, 568), (563, 603, 562), (605, 606, 592), (606, 607, 592), (608, 605, 592), (609, 608, 592), (591, 610, 592), (610, 611, 592), (611, 612, 592), (612, 609, 592), (607, 594, 592), (602, 613, 614), (615, 602, 614), (616, 617, 614), (613, 616, 614), (617, 615, 614), (602, 618, 613), (618, 616, 613), (550, 619, 563), (619, 601, 563), (602, 620, 618), (620, 621, 618), (621, 616, 618), (604, 602, 615), (617, 604, 615), (617, 569, 604), (602, 600, 620), (600, 621, 620), (565, 580, 566), (585, 593, 588), (622, 576, 590), (595, 622, 590), (576, 622, 623), (624, 576, 623), (594, 624, 623), (595, 594, 623), (622, 595, 623), (625, 580, 565), (152, 625, 565), (586, 593, 585), (600, 626, 621), (627, 616, 621), (626, 627, 621), (584, 593, 586), (583, 612, 584), (610, 593, 584), (611, 610, 584), (612, 611, 584), (627, 628, 616), (628, 617, 616), (571, 576, 624), (594, 571, 624), (582, 609, 583), (609, 612, 583), (628, 629, 617), (629, 630, 617), (630, 569, 617), (581, 608, 582), (608, 609, 582), (580, 605, 581), (605, 608, 581), (610, 591, 593), (625, 605, 580), (594, 579, 571), (630, 631, 569), (631, 632, 569), (632, 152, 569), (600, 633, 626), (633, 634, 626), (635, 627, 626), (634, 635, 626), (636, 597, 596), (601, 636, 596), (637, 638, 567), (427, 637, 567), (638, 619, 567), (619, 550, 567), (639, 629, 628), (627, 639, 628), (639, 630, 629), (635, 639, 627), (634, 639, 635), (640, 636, 601), (641, 640, 601), (619, 641, 601), (633, 642, 634), (642, 639, 634), (640, 639, 636), (643, 597, 636), (639, 644, 636), (644, 645, 636), (645, 643, 636), (639, 631, 630), (639, 646, 631), (646, 632, 631), (645, 600, 599), (597, 643, 599), (643, 645, 599), (600, 642, 633), (644, 600, 645), (607, 579, 594), (647, 505, 577), (648, 647, 577), (578, 648, 577), (649, 648, 578), (579, 649, 578), (644, 642, 600), (625, 606, 605), (606, 650, 607), (650, 579, 607), (650, 651, 579), (651, 649, 579), (652, 653, 606), (653, 650, 606), (625, 652, 606), (653, 654, 650), (654, 651, 650), (655, 653, 656), (653, 657, 656), (657, 655, 656), (652, 658, 653), (655, 654, 653), (658, 659, 653), (659, 660, 653), (660, 661, 653), (661, 662, 653), (663, 657, 653), (664, 663, 653), (662, 664, 653), (625, 658, 652), (665, 639, 642), (644, 665, 642), (639, 665, 644), (666, 658, 625), (152, 666, 625), (663, 667, 657), (668, 655, 657), (667, 668, 657), (669, 654, 655), (668, 669, 655), (639, 670, 646), (670, 632, 646), (670, 671, 632), (671, 672, 632), (672, 673, 632), (673, 152, 632), (640, 670, 639), (674, 671, 670), (675, 674, 670), (640, 675, 670), (641, 675, 640), (676, 677, 668), (678, 676, 668), (667, 679, 668), (679, 678, 668), (680, 681, 668), (681, 669, 668), (677, 680, 668), (682, 683, 677), (683, 684, 677), (676, 685, 677), (685, 686, 677), (686, 687, 677), (687, 688, 677), (688, 689, 677), (689, 682, 677), (684, 680, 677), (690, 691, 692), (691, 693, 692), (693, 694, 692), (695, 690, 692), (641, 695, 692), (694, 674, 692), (674, 675, 692), (675, 641, 692), (696, 697, 641), (619, 696, 641), (697, 695, 641), (674, 698, 671), (698, 699, 671), (699, 672, 671), (674, 700, 698), (700, 701, 698), (701, 699, 698), (674, 702, 700), (702, 703, 700), (703, 701, 700), (674, 704, 702), (704, 705, 702), (705, 703, 702), (674, 706, 704), (706, 707, 704), (707, 705, 704), (674, 694, 706), (694, 707, 706), (663, 679, 667), (708, 654, 669), (681, 708, 669), (654, 708, 709), (710, 654, 709), (680, 710, 709), (681, 680, 709), (708, 681, 709), (664, 679, 663), (662, 679, 664), (661, 711, 662), (711, 678, 662), (678, 679, 662), (660, 712, 661), (712, 711, 661), (659, 712, 660), (651, 654, 710), (680, 713, 710), (713, 649, 710), (649, 651, 710), (666, 712, 659), (658, 666, 659), (637, 714, 638), (714, 696, 638), (696, 619, 638), (694, 715, 707), (715, 716, 707), (716, 717, 707), (717, 705, 707), (718, 691, 690), (695, 718, 690), (719, 718, 695), (720, 719, 695), (697, 720, 695), (719, 721, 718), (722, 691, 718), (721, 723, 718), (723, 724, 718), (724, 722, 718), (721, 725, 672), (699, 721, 672), (725, 673, 672), (701, 721, 699), (703, 721, 701), (685, 676, 678), (711, 685, 678), (705, 721, 703), (687, 686, 711), (686, 685, 711), (712, 688, 711), (688, 687, 711), (666, 682, 712), (682, 689, 712), (689, 688, 712), (717, 721, 705), (716, 721, 717), (715, 726, 716), (726, 721, 716), (727, 728, 666), (728, 683, 666), (683, 682, 666), (152, 727, 666), (318, 729, 238), (729, 730, 238), (730, 235, 238), (318, 731, 729), (732, 730, 729), (731, 732, 729), (724, 694, 693), (691, 722, 693), (722, 724, 693), (694, 726, 715), (723, 694, 724), (733, 647, 648), (649, 733, 648), (734, 733, 649), (713, 734, 649), (730, 735, 235), (735, 427, 235), (732, 735, 730), (505, 731, 318), (505, 736, 731), (736, 732, 731), (721, 737, 725), (738, 673, 725), (737, 738, 725), (684, 713, 680), (738, 152, 673), (683, 739, 684), (739, 713, 684), (739, 740, 713), (740, 734, 713), (723, 726, 694), (741, 637, 427), (735, 741, 427), (732, 741, 735), (683, 742, 739), (742, 743, 739), (743, 740, 739), (728, 742, 683), (647, 736, 505), (647, 744, 736), (744, 732, 736), (728, 745, 742), (746, 747, 742), (747, 743, 742), (748, 746, 742), (745, 749, 742), (749, 750, 742), (750, 751, 742), (751, 752, 742), (753, 748, 742), (754, 753, 742), (752, 754, 742), (748, 747, 746), (755, 714, 637), (741, 756, 637), (756, 755, 637), (732, 756, 741), (757, 721, 726), (723, 757, 726), (721, 757, 723), (758, 727, 152), (759, 760, 152), (760, 761, 152), (761, 758, 152), (762, 763, 152), (763, 764, 152), (764, 759, 152), (765, 766, 152), (766, 767, 152), (767, 762, 152), (768, 769, 152), (769, 770, 152), (770, 765, 152), (771, 772, 152), (772, 773, 152), (773, 768, 152), (774, 775, 152), (775, 776, 152), (776, 771, 152), (777, 778, 152), (778, 779, 152), (779, 774, 152), (780, 781, 152), (781, 782, 152), (782, 777, 152), (738, 780, 152), (744, 783, 732), (783, 784, 732), (784, 785, 732), (785, 786, 732), (786, 756, 732), (753, 787, 748), (788, 747, 748), (787, 788, 748), (789, 743, 747), (788, 789, 747), (790, 791, 647), (733, 790, 647), (791, 744, 647), (791, 783, 744), (719, 737, 721), (792, 793, 755), (793, 794, 755), (794, 714, 755), (795, 792, 755), (796, 795, 755), (756, 786, 755), (786, 796, 755), (797, 798, 737), (799, 797, 737), (719, 799, 737), (798, 738, 737), (720, 799, 719), (800, 801, 802), (801, 803, 802), (788, 804, 802), (804, 805, 802), (805, 806, 802), (806, 807, 802), (807, 808, 802), (808, 800, 802), (809, 788, 802), (803, 809, 802), (790, 810, 791), (811, 812, 791), (813, 811, 791), (810, 813, 791), (812, 783, 791), (812, 784, 783), (787, 814, 788), (814, 804, 788), (809, 815, 788), (815, 789, 788), (816, 817, 720), (818, 819, 720), (820, 821, 720), (817, 820, 720), (822, 816, 720), (823, 822, 720), (819, 823, 720), (824, 825, 720), (826, 824, 720), (821, 826, 720), (697, 827, 720), (827, 818, 720), (825, 799, 720), (825, 797, 799), (797, 828, 798), (829, 738, 798), (828, 829, 798), (797, 830, 828), (830, 829, 828), (745, 728, 727), (758, 745, 727), (831, 832, 825), (832, 833, 825), (833, 834, 825), (824, 831, 825), (834, 797, 825), (797, 835, 830), (836, 829, 830), (835, 836, 830), (797, 837, 835), (837, 836, 835), (797, 838, 837), (838, 836, 837), (839, 795, 796), (840, 841, 796), (841, 842, 796), (842, 839, 796), (786, 785, 796), (785, 840, 796), (797, 843, 838), (843, 844, 838), (844, 836, 838), (797, 834, 843), (834, 844, 843), (811, 845, 812), (846, 840, 812), (847, 846, 812), (845, 847, 812), (840, 784, 812), (840, 785, 784), (794, 697, 714), (697, 696, 714), (753, 814, 787), (848, 743, 789), (815, 848, 789), (849, 743, 848), (815, 849, 848), (850, 743, 849), (809, 850, 849), (815, 809, 849), (846, 851, 840), (851, 852, 840), (852, 841, 840), (829, 853, 738), (853, 854, 738), (854, 780, 738), (754, 814, 753), (752, 814, 754), (805, 814, 752), (806, 805, 752), (751, 806, 752), (855, 856, 829), (856, 853, 829), (836, 855, 829), (857, 855, 836), (844, 857, 836), (807, 806, 751), (750, 807, 751), (834, 858, 844), (858, 857, 844), (808, 807, 750), (749, 808, 750), (800, 808, 749), (745, 800, 749), (758, 800, 745), (850, 740, 743), (850, 809, 740), (809, 859, 740), (859, 734, 740), (805, 804, 814), (860, 861, 858), (834, 860, 858), (861, 862, 858), (863, 857, 858), (862, 863, 858), (734, 790, 733), (864, 790, 734), (865, 864, 734), (859, 866, 734), (866, 865, 734), (867, 831, 824), (868, 867, 824), (826, 868, 824), (868, 869, 867), (870, 832, 867), (832, 831, 867), (869, 871, 867), (871, 872, 867), (872, 870, 867), (869, 873, 854), (853, 869, 854), (873, 780, 854), (856, 869, 853), (855, 869, 856), (857, 869, 855), (863, 869, 857), (862, 869, 863), (861, 860, 862), (860, 869, 862), (871, 834, 833), (872, 871, 833), (832, 870, 833), (870, 872, 833), (758, 801, 800), (801, 874, 803), (874, 859, 803), (859, 809, 803), (874, 866, 859), (871, 860, 834), (801, 875, 874), (875, 876, 874), (876, 866, 874), (877, 875, 801), (758, 877, 801), (877, 878, 875), (879, 880, 875), (880, 876, 875), (881, 879, 875), (878, 882, 875), (882, 883, 875), (883, 884, 875), (884, 885, 875), (886, 881, 875), (887, 886, 875), (885, 887, 875), (761, 878, 758), (878, 877, 758), (881, 880, 879), (888, 869, 860), (871, 888, 860), (869, 888, 871), (889, 890, 780), (891, 781, 780), (890, 891, 780), (873, 889, 780), (886, 892, 881), (893, 880, 881), (892, 893, 881), (894, 876, 880), (893, 894, 880), (869, 889, 873), (868, 889, 869), (895, 889, 868), (826, 895, 868), (896, 890, 889), (895, 896, 889), (897, 898, 899), (898, 900, 899), (893, 901, 899), (901, 902, 899), (902, 903, 899), (903, 904, 899), (904, 905, 899), (905, 897, 899), (906, 893, 899), (900, 906, 899), (821, 907, 826), (907, 895, 826), (907, 896, 895), (896, 908, 890), (909, 891, 890), (908, 909, 890), (896, 910, 908), (911, 909, 908), (910, 911, 908), (912, 901, 893), (892, 913, 893), (913, 912, 893), (906, 914, 893), (914, 894, 893), (793, 827, 794), (827, 697, 794), (896, 915, 910), (916, 911, 910), (915, 916, 910), (917, 918, 907), (918, 919, 907), (919, 920, 907), (821, 917, 907), (920, 896, 907), (896, 921, 915), (922, 916, 915), (921, 922, 915), (896, 923, 921), (923, 922, 921), (896, 924, 923), (924, 925, 923), (925, 922, 923), (896, 920, 924), (920, 925, 924), (886, 913, 892), (926, 876, 894), (914, 926, 894), (927, 876, 926), (914, 927, 926), (928, 876, 927), (906, 928, 927), (914, 906, 927), (761, 882, 878), (929, 883, 882), (761, 929, 882), (928, 866, 876), (887, 913, 886), (928, 906, 866), (906, 865, 866), (885, 913, 887), (884, 930, 885), (930, 912, 885), (912, 913, 885), (929, 884, 883), (929, 930, 884), (864, 810, 790), (931, 810, 864), (865, 931, 864), (760, 932, 761), (932, 898, 761), (898, 897, 761), (897, 929, 761), (933, 917, 821), (934, 933, 821), (820, 934, 821), (934, 935, 933), (936, 918, 933), (918, 917, 933), (935, 937, 933), (937, 938, 933), (938, 936, 933), (935, 939, 891), (909, 935, 891), (939, 781, 891), (940, 941, 925), (920, 940, 925), (941, 942, 925), (942, 943, 925), (943, 922, 925), (911, 935, 909), (916, 935, 911), (904, 930, 929), (897, 905, 929), (905, 904, 929), (922, 935, 916), (903, 902, 930), (902, 912, 930), (904, 903, 930), (943, 935, 922), (942, 935, 943), (902, 901, 912), (941, 940, 942), (940, 935, 942), (939, 782, 781), (937, 920, 919), (938, 937, 919), (918, 936, 919), (936, 938, 919), (935, 944, 939), (944, 782, 939), (898, 945, 900), (945, 865, 900), (865, 906, 900), (945, 946, 865), (946, 931, 865), (898, 947, 945), (947, 948, 945), (948, 946, 945), (932, 947, 898), (937, 940, 920), (932, 949, 947), (950, 951, 947), (951, 948, 947), (952, 950, 947), (949, 953, 947), (953, 954, 947), (954, 955, 947), (955, 956, 947), (956, 957, 947), (958, 952, 947), (959, 958, 947), (957, 959, 947), (952, 951, 950), (960, 935, 940), (937, 960, 940), (935, 960, 937), (958, 961, 952), (961, 962, 952), (962, 963, 952), (963, 951, 952), (964, 948, 951), (963, 965, 951), (965, 964, 951), (934, 944, 935), (792, 966, 793), (966, 827, 793), (966, 818, 827), (967, 944, 934), (820, 967, 934), (968, 969, 944), (967, 968, 944), (969, 782, 944), (970, 971, 972), (971, 973, 972), (974, 975, 972), (975, 976, 972), (976, 970, 972), (963, 977, 972), (977, 978, 972), (978, 974, 972), (979, 963, 972), (973, 979, 972), (949, 932, 760), (759, 949, 760), (817, 980, 820), (980, 967, 820), (980, 968, 967), (968, 981, 969), (982, 782, 969), (981, 982, 969), (968, 983, 981), (983, 982, 981), (968, 984, 983), (985, 982, 983), (984, 985, 983), (962, 977, 963), (979, 965, 963), (931, 813, 810), (986, 813, 931), (946, 986, 931), (987, 988, 980), (988, 989, 980), (989, 990, 980), (817, 987, 980), (990, 968, 980), (982, 991, 782), (991, 992, 782), (992, 777, 782), (968, 993, 984), (993, 985, 984), (968, 994, 993), (994, 985, 993), (968, 995, 994), (995, 996, 994), (996, 985, 994), (997, 998, 982), (998, 991, 982), (985, 997, 982), (759, 970, 949), (970, 953, 949), (968, 990, 995), (990, 996, 995), (948, 999, 946), (999, 979, 946), (979, 1000, 946), (1000, 1001, 946), (1001, 986, 946), (1002, 1003, 948), (1003, 999, 948), (964, 1002, 948), (970, 976, 953), (976, 954, 953), (976, 975, 954), (975, 955, 954), (975, 956, 955), (958, 962, 961), (965, 1002, 964), (965, 1003, 1002), (979, 999, 1003), (965, 979, 1003), (959, 962, 958), (974, 957, 956), (975, 974, 956), (974, 978, 957), (978, 962, 957), (962, 959, 957), (1004, 997, 985), (996, 1004, 985), (990, 1005, 996), (1005, 1004, 996), (1006, 987, 817), (1007, 1006, 817), (816, 1007, 817), (1007, 1008, 1006), (1009, 988, 1006), (988, 987, 1006), (1008, 1010, 1006), (1010, 1011, 1006), (1011, 1009, 1006), (1008, 1012, 992), (991, 1008, 992), (1012, 777, 992), (978, 977, 962), (998, 1008, 991), (997, 1008, 998), (1004, 1008, 997), (1013, 1014, 1005), (990, 1013, 1005), (1014, 1015, 1005), (1016, 1004, 1005), (1015, 1016, 1005), (1016, 1008, 1004), (1015, 1008, 1016), (1014, 1013, 1015), (1013, 1008, 1015), (759, 971, 970), (1017, 1018, 1000), (973, 1017, 1000), (1018, 1001, 1000), (979, 973, 1000), (1010, 990, 989), (1011, 1010, 989), (988, 1009, 989), (1009, 1011, 989), (971, 1017, 973), (971, 1019, 1017), (1019, 1020, 1017), (1020, 1018, 1017), (1021, 1019, 971), (759, 1021, 971), (1022, 1021, 759), (764, 1022, 759), (1021, 1022, 1019), (1023, 1024, 1019), (1024, 1020, 1019), (1025, 1023, 1019), (1022, 1026, 1019), (1026, 1027, 1019), (1027, 1028, 1019), (1028, 1029, 1019), (1030, 1025, 1019), (1031, 1030, 1019), (1029, 1031, 1019), (1010, 1013, 990), (1032, 1033, 777), (1034, 778, 777), (1033, 1034, 777), (1012, 1032, 777), (795, 1035, 792), (1035, 966, 792), (1035, 818, 966), (1025, 1024, 1023), (1008, 1032, 1012), (1007, 1032, 1008), (1036, 1010, 1008), (1013, 1036, 1008), (1010, 1036, 1013), (1030, 1037, 1025), (1037, 1038, 1025), (1038, 1039, 1025), (1039, 1024, 1025), (1040, 1020, 1024), (1039, 1041, 1024), (1041, 1040, 1024), (1042, 1032, 1007), (816, 1042, 1007), (1043, 1033, 1032), (1042, 1043, 1032), (1044, 1045, 1046), (1045, 1047, 1046), (1048, 1044, 1046), (1049, 1048, 1046), (1039, 1050, 1046), (1050, 1051, 1046), (1051, 1052, 1046), (1052, 1053, 1046), (1053, 1049, 1046), (1054, 1039, 1046), (1047, 1054, 1046), (986, 811, 813), (1001, 811, 986), (822, 1055, 816), (1055, 1042, 816), (1055, 1043, 1042), (1043, 1056, 1033), (1057, 1034, 1033), (1056, 1057, 1033), (1043, 1058, 1056), (1059, 1057, 1056), (1058, 1059, 1056), (1043, 1060, 1058), (1061, 1059, 1058), (1060, 1061, 1058), (1054, 1041, 1039), (1062, 1050, 1039), (1038, 1062, 1039), (1043, 1063, 1060), (1064, 1061, 1060), (1063, 1064, 1060), (1065, 1066, 1055), (1066, 1067, 1055), (1067, 1068, 1055), (822, 1065, 1055), (1068, 1043, 1055), (1043, 1069, 1063), (1069, 1064, 1063), (764, 1026, 1022), (1043, 1070, 1069), (1070, 1071, 1069), (1071, 1064, 1069), (1020, 1072, 1018), (1072, 1054, 1018), (1073, 1001, 1018), (1054, 1074, 1018), (1074, 1075, 1018), (1075, 1073, 1018), (1076, 1077, 1020), (1077, 1072, 1020), (1040, 1076, 1020), (764, 1078, 1026), (1078, 1027, 1026), (1079, 1028, 1027), (1078, 1079, 1027), (1079, 1029, 1028), (1043, 1068, 1070), (1068, 1071, 1070), (1079, 1031, 1029), (1038, 1030, 1031), (1079, 1038, 1031), (1038, 1037, 1030), (763, 1080, 764), (1080, 1045, 764), (1045, 1044, 764), (1044, 1078, 764), (1041, 1076, 1040), (1041, 1077, 1076), (1054, 1072, 1077), (1041, 1054, 1077), (1081, 1065, 822), (1082, 1081, 822), (823, 1082, 822), (1082, 1083, 1081), (1084, 1066, 1081), (1066, 1065, 1081), (1083, 1085, 1081), (1085, 1086, 1081), (1086, 1084, 1081), (1083, 1087, 1034), (1057, 1083, 1034), (1087, 778, 1034), (1059, 1083, 1057), (1049, 1079, 1078), (1044, 1048, 1078), (1048, 1049, 1078), (1061, 1083, 1059), (1087, 779, 778), (1064, 1083, 1061), (1088, 1089, 1071), (1068, 1088, 1071), (1089, 1090, 1071), (1090, 1091, 1071), (1091, 1064, 1071), (1052, 1051, 1079), (1053, 1052, 1079), (1062, 1038, 1079), (1051, 1062, 1079), (1049, 1053, 1079), (1091, 1083, 1064), (1090, 1083, 1091), (1083, 1092, 1087), (1092, 779, 1087), (1089, 1088, 1090), (1088, 1083, 1090), (1093, 1094, 1074), (1047, 1093, 1074), (1094, 1075, 1074), (1054, 1047, 1074), (1045, 1093, 1047), (1051, 1050, 1062), (1085, 1068, 1067), (1086, 1085, 1067), (1066, 1084, 1067), (1084, 1086, 1067), (1045, 1095, 1093), (1095, 1096, 1093), (1096, 1094, 1093), (1080, 1095, 1045), (1080, 1097, 1095), (1098, 1099, 1095), (1099, 1096, 1095), (1100, 1098, 1095), (1097, 1101, 1095), (1101, 1102, 1095), (1102, 1103, 1095), (1103, 1104, 1095), (1105, 1100, 1095), (1106, 1105, 1095), (1104, 1106, 1095), (839, 1107, 795), (1107, 1035, 795), (1107, 818, 1035), (1085, 1088, 1068), (1001, 845, 811), (1073, 845, 1001), (1100, 1099, 1098), (1082, 1092, 1083), (1108, 1085, 1083), (1088, 1108, 1083), (1097, 1080, 763), (762, 1097, 763), (1109, 1092, 1082), (823, 1109, 1082), (1110, 1111, 1092), (1109, 1110, 1092), (1111, 779, 1092), (1112, 1113, 1114), (1113, 1115, 1114), (1116, 1117, 1114), (1117, 1118, 1114), (1118, 1119, 1114), (1119, 1120, 1114), (1120, 1121, 1114), (1121, 1122, 1114), (1122, 1112, 1114), (1123, 1116, 1114), (1115, 1123, 1114), (1085, 1108, 1088), (819, 1124, 823), (1124, 1109, 823), (1105, 1125, 1100), (1116, 1099, 1100), (1125, 1116, 1100), (1126, 1096, 1099), (1116, 1126, 1099), (1124, 1110, 1109), (1110, 1127, 1111), (1128, 779, 1111), (1127, 1128, 1111), (1110, 1129, 1127), (1129, 1128, 1127), (1128, 1130, 779), (1130, 1131, 779), (1131, 774, 779), (1110, 1132, 1129), (1133, 1128, 1129), (1132, 1133, 1129), (1096, 1134, 1094), (1134, 1123, 1094), (1123, 1075, 1094), (762, 1112, 1097), (1112, 1101, 1097), (1110, 1135, 1132), (1135, 1133, 1132), (1136, 1137, 1096), (1137, 1134, 1096), (1126, 1136, 1096), (1138, 1139, 1128), (1139, 1130, 1128), (1133, 1138, 1128), (1125, 1140, 1116), (1140, 1117, 1116), (1123, 1141, 1116), (1141, 1126, 1116), (1112, 1122, 1101), (1122, 1102, 1101), (1142, 1143, 1124), (1143, 1144, 1124), (1144, 1145, 1124), (819, 1142, 1124), (1145, 1110, 1124), (1110, 1146, 1135), (1146, 1133, 1135), (1122, 1121, 1102), (1121, 1103, 1102), (1110, 1147, 1146), (1147, 1148, 1146), (1148, 1133, 1146), (1121, 1120, 1103), (1120, 1104, 1103), (1118, 1140, 1104), (1119, 1118, 1104), (1120, 1119, 1104), (1140, 1106, 1104), (1110, 1145, 1147), (1145, 1148, 1147), (1149, 1138, 1133), (1148, 1149, 1133), (1140, 1105, 1106), (1150, 1142, 819), (1151, 1150, 819), (818, 1151, 819), (1140, 1125, 1105), (1151, 1152, 1150), (1153, 1143, 1150), (1143, 1142, 1150), (1152, 1154, 1150), (1154, 1155, 1150), (1155, 1153, 1150), (1152, 1156, 1131), (1130, 1152, 1131), (1156, 774, 1131), (1141, 1137, 1136), (1126, 1141, 1136), (1123, 1134, 1137), (1141, 1123, 1137), (1139, 1152, 1130), (1145, 1157, 1148), (1157, 1149, 1148), (1138, 1152, 1139), (1149, 1152, 1138), (1118, 1117, 1140), (842, 1158, 839), (1158, 1107, 839), (1159, 1160, 1107), (1158, 1159, 1107), (1160, 1161, 1107), (1161, 818, 1107), (1162, 1163, 1075), (1115, 1162, 1075), (1163, 1073, 1075), (1123, 1115, 1075), (762, 1113, 1112), (1113, 1162, 1115), (1164, 1165, 1157), (1145, 1164, 1157), (1165, 1166, 1157), (1167, 1149, 1157), (1166, 1167, 1157), (1167, 1152, 1149), (1166, 1152, 1167), (767, 1168, 762), (1168, 1169, 762), (1169, 1113, 762), (1165, 1164, 1166), (1164, 1152, 1166), (1113, 1170, 1162), (1170, 1171, 1162), (1171, 1163, 1162), (1169, 1170, 1113), (1073, 847, 845), (1172, 847, 1073), (1173, 1172, 1073), (1163, 1173, 1073), (1169, 1168, 1170), (1174, 1175, 1170), (1175, 1171, 1170), (1176, 1174, 1170), (1168, 1177, 1170), (1177, 1178, 1170), (1178, 1179, 1170), (1179, 1180, 1170), (1181, 1176, 1170), (1182, 1181, 1170), (1180, 1182, 1170), (1154, 1145, 1144), (1155, 1154, 1144), (1143, 1153, 1144), (1153, 1155, 1144), (1183, 1184, 774), (1185, 775, 774), (1184, 1185, 774), (1156, 1183, 774), (1154, 1164, 1145), (1152, 1183, 1156), (1151, 1183, 1152), (1186, 1154, 1152), (1164, 1186, 1152), (1187, 1183, 1151), (818, 1187, 1151), (1188, 1184, 1183), (1187, 1188, 1183), (1189, 1190, 1191), (1190, 1192, 1191), (1193, 1194, 1191), (1194, 1195, 1191), (1195, 1196, 1191), (1196, 1197, 1191), (1197, 1198, 1191), (1198, 1199, 1191), (1199, 1189, 1191), (1200, 1193, 1191), (1192, 1200, 1191), (1176, 1175, 1174), (1201, 1202, 818), (1161, 1201, 818), (1202, 1187, 818), (1202, 1188, 1187), (1188, 1203, 1184), (1204, 1185, 1184), (1203, 1204, 1184), (1188, 1205, 1203), (1206, 1204, 1203), (1205, 1206, 1203), (1154, 1186, 1164), (1181, 1207, 1176), (1207, 1208, 1176), (1208, 1193, 1176), (1193, 1175, 1176), (1209, 1171, 1175), (1193, 1210, 1175), (1210, 1209, 1175), (1188, 1211, 1205), (1212, 1206, 1205), (1211, 1212, 1205), (1213, 1177, 767), (1177, 1168, 767), (766, 1214, 767), (1214, 1190, 767), (1190, 1189, 767), (1189, 1213, 767), (1171, 1215, 1163), (1215, 1200, 1163), (1200, 1173, 1163), (1216, 1217, 1171), (1217, 1215, 1171), (1209, 1216, 1171), (841, 1218, 842), (1218, 1158, 842), (1219, 1159, 1158), (1218, 1219, 1158), (1213, 1178, 1177), (1188, 1220, 1211), (1220, 1221, 1211), (1221, 1222, 1211), (1222, 1223, 1211), (1223, 1212, 1211), (1213, 1179, 1178), (1224, 1180, 1179), (1213, 1224, 1179), (1225, 1194, 1193), (1208, 1225, 1193), (1200, 1210, 1193), (1188, 1226, 1220), (1226, 1221, 1220), (1185, 1227, 775), (1227, 776, 775), (1228, 1201, 1161), (1229, 1228, 1161), (1160, 1229, 1161), (1201, 1230, 1202), (1230, 1231, 1202), (1231, 1232, 1202), (1232, 1188, 1202), (1188, 1233, 1226), (1233, 1221, 1226), (1229, 1234, 1228), (1235, 1230, 1228), (1230, 1201, 1228), (1234, 1236, 1228), (1236, 1237, 1228), (1237, 1235, 1228), (1234, 1227, 1185), (1204, 1234, 1185), (1172, 846, 847), (1238, 846, 1172), (1173, 1239, 1172), (1239, 1238, 1172), (1224, 1225, 1180), (1225, 1208, 1180), (1208, 1182, 1180), (1206, 1234, 1204), (1208, 1181, 1182), (1198, 1224, 1213), (1189, 1199, 1213), (1199, 1198, 1213), (1208, 1207, 1181), (1188, 1232, 1233), (1232, 1221, 1233), (1212, 1234, 1206), (1210, 1217, 1216), (1209, 1210, 1216), (1200, 1215, 1217), (1210, 1200, 1217), (1240, 1241, 1221), (1232, 1240, 1221), (1241, 1242, 1221), (1242, 1222, 1221), (1223, 1234, 1212), (1234, 1243, 1227), (1243, 776, 1227), (1244, 1239, 1173), (1192, 1244, 1173), (1200, 1192, 1173), (1190, 1244, 1192), (1190, 1245, 1244), (1245, 1246, 1244), (1246, 1239, 1244), (1214, 1245, 1190), (1197, 1196, 1224), (1196, 1195, 1224), (1195, 1225, 1224), (1198, 1197, 1224), (1222, 1234, 1223), (1242, 1234, 1222), (1214, 1247, 1245), (1248, 1249, 1245), (1249, 1246, 1245), (1250, 1248, 1245), (1247, 1251, 1245), (1251, 1252, 1245), (1252, 1253, 1245), (1253, 1254, 1245), (1255, 1250, 1245), (1256, 1255, 1245), (1254, 1256, 1245), (1241, 1240, 1242), (1240, 1234, 1242), (1195, 1194, 1225), (1236, 1232, 1231), (1237, 1236, 1231), (1230, 1235, 1231), (1235, 1237, 1231), (1247, 1214, 766), (765, 1247, 766), (852, 1257, 841), (1257, 1218, 841), (1257, 1258, 1218), (1258, 1259, 1218), (1259, 1219, 1218), (1229, 1243, 1234), (1260, 1236, 1234), (1240, 1260, 1234), (1238, 851, 846), (1261, 851, 1238), (1262, 1261, 1238), (1239, 1263, 1238), (1263, 1264, 1238), (1264, 1262, 1238), (1265, 1266, 776), (1266, 1267, 776), (1267, 771, 776), (1243, 1268, 776), (1268, 1265, 776), (1269, 1243, 1229), (1160, 1269, 1229), (1270, 1268, 1243), (1269, 1270, 1243), (1236, 1240, 1232), (1271, 1272, 1273), (1272, 1274, 1273), (1275, 1276, 1273), (1276, 1277, 1273), (1277, 1278, 1273), (1278, 1279, 1273), (1279, 1280, 1273), (1280, 1281, 1273), (1281, 1271, 1273), (1282, 1275, 1273), (1274, 1282, 1273), (1283, 1284, 1160), (1285, 1283, 1160), (1159, 1285, 1160), (1284, 1269, 1160), (1284, 1270, 1269), (1270, 1286, 1268), (1286, 1265, 1268), (1270, 1287, 1286), (1287, 1265, 1286), (1250, 1249, 1248), (1246, 1288, 1239), (1288, 1282, 1239), (1282, 1263, 1239), (765, 1271, 1247), (1271, 1251, 1247), (1289, 1290, 1246), (1290, 1288, 1246), (1249, 1291, 1246), (1291, 1289, 1246), (1270, 1292, 1287), (1293, 1265, 1287), (1292, 1293, 1287), (851, 1261, 852), (1261, 1257, 852), (1261, 1294, 1257), (1294, 1258, 1257), (1295, 1296, 1265), (1296, 1297, 1265), (1297, 1266, 1265), (1293, 1295, 1265), (1236, 1260, 1240), (1262, 1294, 1261), (1271, 1281, 1251), (1281, 1252, 1251), (1255, 1298, 1250), (1275, 1249, 1250), (1298, 1275, 1250), (1275, 1291, 1249), (1299, 1300, 1283), (1301, 1299, 1283), (1285, 1301, 1283), (1300, 1284, 1283), (1281, 1280, 1252), (1280, 1253, 1252), (1301, 1302, 1299), (1303, 1304, 1299), (1304, 1300, 1299), (1302, 1305, 1299), (1305, 1306, 1299), (1306, 1303, 1299), (1302, 1307, 1267), (1266, 1302, 1267), (1307, 771, 1267), (1280, 1279, 1253), (1279, 1254, 1253), (1270, 1308, 1292), (1308, 1293, 1292), (1272, 1271, 765), (770, 1309, 765), (1309, 1310, 765), (1310, 1272, 765), (1297, 1302, 1266), (1296, 1302, 1297), (1270, 1311, 1308), (1311, 1312, 1308), (1312, 1293, 1308), (1295, 1302, 1296), (1298, 1313, 1275), (1313, 1276, 1275), (1282, 1314, 1275), (1314, 1291, 1275), (1277, 1313, 1254), (1278, 1277, 1254), (1279, 1278, 1254), (1313, 1256, 1254), (1300, 1304, 1284), (1304, 1315, 1284), (1315, 1316, 1284), (1316, 1270, 1284), (1317, 1264, 1263), (1274, 1317, 1263), (1282, 1274, 1263), (1318, 1295, 1293), (1312, 1318, 1293), (1319, 1320, 771), (1320, 1321, 771), (1321, 772, 771), (1307, 1319, 771), (1272, 1317, 1274), (1313, 1255, 1256), (1313, 1298, 1255), (1316, 1311, 1270), (1272, 1322, 1317), (1322, 1323, 1317), (1323, 1264, 1317), (1310, 1322, 1272), (1316, 1312, 1311), (1314, 1290, 1289), (1291, 1314, 1289), (1282, 1288, 1290), (1314, 1282, 1290), (1310, 1309, 1322), (1324, 1325, 1322), (1325, 1323, 1322), (1326, 1324, 1322), (1309, 1327, 1322), (1327, 1328, 1322), (1328, 1329, 1322), (1329, 1330, 1322), (1331, 1326, 1322), (1332, 1331, 1322), (1330, 1332, 1322), (1316, 1333, 1312), (1333, 1318, 1312), (1318, 1302, 1295), (1334, 1302, 1318), (1333, 1334, 1318), (1335, 1302, 1334), (1333, 1335, 1334), (1277, 1276, 1313), (1302, 1319, 1307), (1316, 1336, 1333), (1336, 1335, 1333), (1301, 1319, 1302), (1337, 1305, 1302), (1338, 1337, 1302), (1335, 1338, 1302), (1339, 1327, 770), (1327, 1309, 770), (769, 1340, 770), (1340, 1341, 770), (1341, 1342, 770), (1342, 1339, 770), (1343, 1319, 1301), (1285, 1343, 1301), (1344, 1320, 1319), (1343, 1344, 1319), (1342, 1341, 1345), (1341, 1346, 1345), (1347, 1342, 1345), (1348, 1347, 1345), (1349, 1350, 1345), (1350, 1351, 1345), (1351, 1352, 1345), (1352, 1353, 1345), (1353, 1348, 1345), (1354, 1349, 1345), (1346, 1354, 1345), (1336, 1338, 1335), (1159, 1355, 1285), (1355, 1343, 1285), (1355, 1344, 1343), (1344, 1356, 1320), (1356, 1357, 1320), (1357, 1321, 1320), (1306, 1316, 1315), (1304, 1303, 1315), (1303, 1306, 1315), (1316, 1338, 1336), (1305, 1316, 1306), (1321, 1358, 772), (1358, 773, 772), (1344, 1359, 1356), (1359, 1360, 1356), (1360, 1357, 1356), (1323, 1361, 1264), (1361, 1354, 1264), (1354, 1262, 1264), (1362, 1363, 1323), (1363, 1361, 1323), (1325, 1364, 1323), (1364, 1362, 1323), (1305, 1338, 1316), (1339, 1328, 1327), (1365, 1366, 1159), (1367, 1365, 1159), (1219, 1367, 1159), (1366, 1355, 1159), (1367, 1368, 1365), (1369, 1370, 1365), (1370, 1366, 1365), (1368, 1371, 1365), (1371, 1372, 1365), (1372, 1369, 1365), (1368, 1358, 1321), (1357, 1368, 1321), (1344, 1373, 1359), (1373, 1374, 1359), (1374, 1360, 1359), (1375, 1340, 769), (768, 1375, 769), (1339, 1329, 1328), (1376, 1377, 773), (1377, 1378, 773), (1378, 768, 773), (1358, 1379, 773), (1379, 1380, 773), (1380, 1376, 773), (1360, 1368, 1357), (1381, 1329, 1339), (1348, 1381, 1339), (1342, 1347, 1339), (1347, 1348, 1339), (1382, 1294, 1262), (1346, 1382, 1262), (1354, 1346, 1262), (1368, 1379, 1358), (1381, 1330, 1329), (1326, 1325, 1324), (1341, 1382, 1346), (1383, 1384, 1344), (1384, 1385, 1344), (1385, 1373, 1344), (1355, 1383, 1344), (1341, 1386, 1382), (1386, 1387, 1382), (1387, 1294, 1382), (1340, 1386, 1341), (1388, 1389, 768), (1389, 1375, 768), (1378, 1390, 768), (1390, 1388, 768), (1374, 1368, 1360), (1340, 1375, 1386), (1391, 1392, 1386), (1392, 1387, 1386), (1393, 1391, 1386), (1375, 1394, 1386), (1394, 1395, 1386), (1395, 1396, 1386), (1396, 1397, 1386), (1398, 1393, 1386), (1399, 1398, 1386), (1397, 1399, 1386), (1385, 1400, 1373), (1400, 1374, 1373), (1305, 1337, 1338), (1331, 1401, 1326), (1401, 1402, 1326), (1402, 1349, 1326), (1349, 1325, 1326), (1349, 1403, 1325), (1403, 1364, 1325), (1400, 1368, 1374), (1381, 1404, 1330), (1404, 1402, 1330), (1402, 1332, 1330), (1384, 1405, 1385), (1405, 1400, 1385), (1367, 1379, 1368), (1406, 1371, 1368), (1407, 1406, 1368), (1408, 1407, 1368), (1409, 1408, 1368), (1400, 1409, 1368), (1402, 1331, 1332), (1410, 1379, 1367), (1219, 1410, 1367), (1411, 1380, 1379), (1410, 1411, 1379), (1259, 1412, 1219), (1412, 1410, 1219), (1389, 1388, 1413), (1388, 1414, 1413), (1415, 1416, 1413), (1416, 1417, 1413), (1417, 1418, 1413), (1418, 1419, 1413), (1419, 1420, 1413), (1420, 1421, 1413), (1421, 1389, 1413), (1422, 1415, 1413), (1414, 1422, 1413), (1402, 1401, 1331), (1412, 1411, 1410), (1411, 1423, 1380), (1423, 1376, 1380), (1366, 1370, 1355), (1370, 1424, 1355), (1424, 1383, 1355), (1404, 1350, 1349), (1402, 1404, 1349), (1354, 1403, 1349), (1353, 1381, 1348), (1387, 1425, 1294), (1425, 1422, 1294), (1422, 1258, 1294), (1389, 1394, 1375), (1426, 1427, 1387), (1427, 1425, 1387), (1392, 1428, 1387), (1428, 1426, 1387), (1429, 1430, 1259), (1431, 1429, 1259), (1258, 1431, 1259), (1430, 1412, 1259), (1411, 1432, 1423), (1432, 1376, 1423), (1383, 1405, 1384), (1353, 1352, 1381), (1352, 1351, 1381), (1351, 1404, 1381), (1405, 1409, 1400), (1431, 1433, 1429), (1434, 1435, 1429), (1435, 1430, 1429), (1433, 1436, 1429), (1436, 1437, 1429), (1437, 1434, 1429), (1433, 1390, 1378), (1377, 1433, 1378), (1414, 1431, 1258), (1422, 1414, 1258), (1403, 1363, 1362), (1364, 1403, 1362), (1354, 1361, 1363), (1403, 1354, 1363), (1414, 1388, 1431), (1388, 1433, 1431), (1421, 1394, 1389), (1405, 1408, 1409), (1390, 1433, 1388), (1438, 1439, 1411), (1439, 1440, 1411), (1440, 1441, 1411), (1441, 1432, 1411), (1412, 1438, 1411), (1442, 1443, 1376), (1443, 1377, 1376), (1444, 1442, 1376), (1432, 1444, 1376), (1421, 1395, 1394), (1445, 1436, 1433), (1446, 1445, 1433), (1377, 1443, 1433), (1443, 1442, 1433), (1442, 1447, 1433), (1448, 1446, 1433), (1449, 1448, 1433), (1447, 1449, 1433), (1450, 1407, 1408), (1405, 1450, 1408), (1420, 1395, 1421), (1407, 1450, 1405), (1383, 1407, 1405), (1350, 1404, 1351), (1420, 1396, 1395), (1441, 1444, 1432), (1420, 1419, 1396), (1419, 1397, 1396), (1371, 1383, 1424), (1372, 1371, 1424), (1370, 1369, 1424), (1369, 1372, 1424), (1444, 1447, 1442), (1440, 1444, 1441), (1371, 1407, 1383), (1417, 1451, 1397), (1418, 1417, 1397), (1419, 1418, 1397), (1451, 1399, 1397), (1440, 1452, 1444), (1452, 1447, 1444), (1451, 1398, 1399), (1452, 1453, 1447), (1453, 1449, 1447), (1439, 1452, 1440), (1454, 1393, 1398), (1451, 1454, 1398), (1393, 1392, 1391), (1453, 1448, 1449), (1455, 1446, 1448), (1453, 1455, 1448), (1371, 1406, 1407), (1454, 1451, 1393), (1451, 1415, 1393), (1415, 1392, 1393), (1415, 1456, 1392), (1456, 1428, 1392), (1416, 1451, 1417), (1430, 1435, 1412), (1435, 1457, 1412), (1457, 1438, 1412), (1451, 1416, 1415), (1422, 1456, 1415), (1438, 1452, 1439), (1456, 1427, 1426), (1428, 1456, 1426), (1422, 1425, 1427), (1456, 1422, 1427), (1438, 1453, 1452), (1446, 1455, 1453), (1438, 1446, 1453), (1436, 1438, 1457), (1437, 1436, 1457), (1435, 1434, 1457), (1434, 1437, 1457), (1436, 1446, 1438), (1446, 1436, 1445)])
me_wheel_front_left_link.use_remesh_preserve_volume = False
me_wheel_front_left_link.use_remesh_preserve_attributes = False
me_wheel_front_left_link.use_mirror_vertex_groups = False
me_wheel_front_left_link.update()

# ---- objects
ob_wheel_front_left_link = bpy.data.objects.new('Wheel front left Link', me_wheel_front_left_link)

# ---- transforms, parenting, visibility, modifiers, constraints
ob_wheel_front_left_link.location = (9.011e-17, 0.0, 0.0)
ob_wheel_front_left_link.rotation_euler = (1.571, 0.3927, -2.237e-08)
ob_wheel_front_left_link.lineart.crease_threshold = 0.0

# ---- collection membership
col_collection.objects.link(ob_wheel_front_left_link)

# ---- scene / render settings (as saved in the file)
scene.frame_start = 1; scene.frame_end = 250; scene.frame_set(1)
scene.render.engine = 'BLENDER_EEVEE_NEXT'
scene.cycles.use_denoising = False
scene.cycles.samples = 128
scene.cycles.sampling_pattern = 'TABULATED_SOBOL'
scene.cycles.use_adaptive_sampling = False
scene.cycles.use_light_tree = False
scene.view_settings.view_transform = 'Filmic'
bpy.context.view_layer.update()

# ---- added for rendering (the .blend has no active camera and no usable light): camera, sun
cam_auto = bpy.data.cameras.new('AutoCamera')
cam_auto.lens = 50.0
cam_auto.sensor_width = 36.0
cam_auto.clip_end = 1000.0
ob_auto_camera = bpy.data.objects.new('AutoCamera', cam_auto)
scene.collection.objects.link(ob_auto_camera)
ob_auto_camera.location = (0.261854, -0.313877, 0.188324)
ob_auto_camera.rotation_euler = (1.09748, -7.21219e-08, 0.694738)
scene.camera = ob_auto_camera
light_auto_sun = bpy.data.lights.new('AutoSun', 'SUN')
light_auto_sun.energy = 3.0
light_auto_sun.angle = 0.0523599
ob_auto_sun = bpy.data.objects.new('AutoSun', light_auto_sun)
scene.collection.objects.link(ob_auto_sun)
ob_auto_sun.rotation_euler = (0.872665, 0.174533, 0.523599)
bpy.context.view_layer.update()
